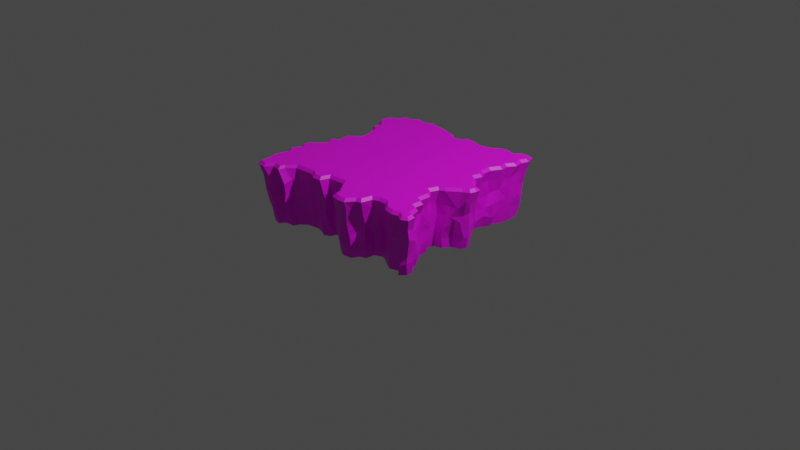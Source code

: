 # Source: cliff.blend  (saved by Blender 2.80.75; exported with 4.5.12 LTS)
import bpy
from mathutils import Matrix  # noqa: F401  (used for matrix-valued properties, if any)

bpy.ops.wm.read_factory_settings(use_empty=True)
scene = bpy.context.scene
scene.name = 'Scene'

# ---- collections
col_collection = bpy.data.collections.new('Collection'); scene.collection.children.link(col_collection)

# ---- images (referenced by path relative to the original .blend; pixels are not part of the script)
import os
ASSET_DIR = os.environ.get("B2B_ASSET_DIR", "")  # directory of the original .blend (textures are referenced by path, not embedded)
HERE = os.path.dirname(os.path.abspath(__file__))  # packed textures are extracted next to this script under _unpacked/

def load_image(name, relpath, width, height, colorspace="sRGB"):
    """Load a texture the original file referenced (path relative to the .blend, or extracted next to this script)."""
    p = next((c for c in (os.path.join(HERE, relpath), os.path.join(ASSET_DIR, relpath)) if relpath and os.path.exists(c)), "")
    if p:
        img = bpy.data.images.load(p, check_existing=True)
        img.name = name
    else:  # same state as the original file: an image datablock whose file is absent (Cycles renders it pink)
        img = bpy.data.images.new(name, width, height)
        img.source = "FILE"
        img.filepath = "//" + (relpath or name)
    img.colorspace_settings.name = colorspace
    return img
img_cliff_texture_1 = load_image('cliff_texture_1', 'cliff_texture_1.png', 1024, 1024, 'sRGB')

# ---- materials (node trees are filled in below, after node groups)
mat_cliff_material = bpy.data.materials.new('Cliff_material')
mat_cliff_material.use_transparent_shadow = False

# ---- material node trees
mat_cliff_material.use_nodes = True; mat_cliff_material.node_tree.nodes.clear()
_N = mat_cliff_material.node_tree.nodes; _L = mat_cliff_material.node_tree.links
n0 = _N.new('ShaderNodeOutputMaterial'); n0.name = 'Material Output'; n0.location = (300, 300)
n1 = _N.new('ShaderNodeBsdfPrincipled'); n1.name = 'Principled BSDF'; n1.location = (10, 300)
n1.distribution = 'GGX'
n1.subsurface_method = 'BURLEY'
n1.inputs[3].default_value = 1.45
n1.inputs[27].default_value = (0.0, 0.0, 0.0, 1.0)
n1.inputs[28].default_value = 1.0
n2 = _N.new('ShaderNodeTexImage'); n2.name = 'Image Texture'; n2.location = (-280, 280)
n2.image = img_cliff_texture_1
_L.new(n1.outputs[0], n0.inputs[0])
_L.new(n2.outputs[0], n1.inputs[0])
n0.is_active_output = True

# ---- world
world_world = bpy.data.worlds.new('World'); scene.world = world_world
world_world.use_nodes = True; world_world.node_tree.nodes.clear()
_N = world_world.node_tree.nodes; _L = world_world.node_tree.links
n0 = _N.new('ShaderNodeOutputWorld'); n0.name = 'World Output'; n0.location = (300, 300)
n1 = _N.new('ShaderNodeBackground'); n1.name = 'Background'; n1.location = (10, 300)
n1.inputs[0].default_value = (0.05088, 0.05088, 0.05088, 1.0)
_L.new(n1.outputs[0], n0.inputs[0])
n0.is_active_output = True
world_world.color = (0.05088, 0.05088, 0.05088)
world_world.use_sun_shadow = False
world_world.sun_shadow_jitter_overblur = 0.0

# ---- cameras
cam_camera = bpy.data.cameras.new('Camera')
cam_camera.clip_end = 100.0
cam_camera.ortho_scale = 7.314

# ---- lights
light_light = bpy.data.lights.new('Light', 'POINT')
light_light.transmission_factor = 0.0
light_light.energy = 1000.0
light_light.shadow_soft_size = 0.1
light_light.shadow_maximum_resolution = 0.006
light_light.use_absolute_resolution = True

# ---- meshes
me_cliff_palette = bpy.data.meshes.new('cliff_palette')
me_cliff_palette.from_pydata([(0.352, 0.8094, 1.671e-05), (0.241, 0.7818, 8.073e-07), (0.1775, 0.8201, 6.702e-06), (0.04918, 0.8105, -4.105e-07), (0.03591, 0.7655, 3.027e-06), (-0.06447, 0.7363, 5.178e-06), (-0.1126, 0.7938, 5.922e-06), (-0.1929, 0.8188, -2.209e-05), (-0.2683, 0.8515, -1.034e-06), (-0.3627, 0.8255, -6.377e-06), (-0.4056, 0.8697, 1.988e-05), (-0.506, 0.8263, -6.317e-06), (-0.6066, 0.8372, 3.738e-06), (-0.6774, 0.795, 1.234e-05), (-0.7387, 0.7709, 2.94e-06), (-0.7736, 0.7175, -3.373e-06), (-0.8618, 0.6408, 1.448e-05), (-0.8631, 0.5531, -7.63e-08), (-0.8253, 0.4956, -6.917e-06), (-0.7725, 0.4556, 1.918e-05), (-0.7827, 0.3917, -4.284e-06), (-0.7448, 0.3272, 3.018e-05), (-0.6924, 0.2604, 7.952e-06), (-0.6713, 0.138, -3.816e-06), (-0.7446, 0.06449, 1.176e-05), (-0.785, 0.03861, -2.716e-05), (-0.7545, -0.06688, 1.355e-05), (-0.8374, -0.1207, -1.465e-05), (-0.7788, -0.1917, -5.765e-07), (-0.8218, -0.26, 7.964e-06), (-0.8924, -0.3168, 3.775e-06), (-0.8989, -0.3956, -5.252e-06), (-0.8592, -0.4447, -1.081e-05), (-0.9186, -0.5205, 2.049e-05), (-0.8652, -0.5945, -1.546e-05), (-0.8843, -0.698, -5.947e-06), (-0.9021, -0.7543, 4.044e-06), (-0.8576, -0.8185, 2.61e-06), (-0.8694, -0.906, -2.89e-06), (-0.8495, -0.9236, 9.918e-06), (-0.76, -0.9506, -1.092e-06), (-0.714, -0.8888, 1.095e-06), (-0.6069, -0.8745, 1.763e-05), (-0.5907, -0.8224, -9.639e-06), (-0.5223, -0.7573, 6.115e-06), (-0.4003, -0.7363, 1.07e-05), (-0.3243, -0.7509, 6.881e-06), (-0.2442, -0.7872, 8.132e-06), (-0.1767, -0.7557, 4.02e-06), (-0.1638, -0.6969, -1.409e-05), (-0.001425, -0.6655, 1.194e-05), (0.05795, -0.7548, 1.089e-05), (0.1222, -0.8372, -1.268e-06), (0.137, -0.8908, 9.565e-06), (0.202, -0.9219, 4.88e-06), (0.2997, -0.9107, -5.904e-06), (0.3386, -0.8351, 2.326e-06), (0.4039, -0.8086, -1.145e-05), (0.4085, -0.7128, -5.496e-06), (0.4861, -0.6768, 1.076e-06), (0.5362, -0.6906, 1.788e-05), (0.6311, -0.7486, 3.324e-05), (0.7011, -0.7861, -6.601e-06), (0.7893, -0.7566, -1.359e-05), (0.8522, -0.8132, -2.006e-05), (0.9077, -0.7553, 5.748e-06), (0.9089, -0.6899, -6.663e-06), (0.8397, -0.6633, 1.71e-05), (0.8473, -0.5883, -1.076e-05), (0.7819, -0.5593, -3.318e-06), (0.7627, -0.4602, 4.209e-06), (0.6927, -0.4237, -3.864e-07), (0.7149, -0.3214, -1.254e-07), (0.6362, -0.2555, -5.362e-06), (0.6655, -0.1673, -2.076e-06), (0.749, -0.1402, 3.25e-06), (0.787, -0.06192, 7.032e-06), (0.87, -0.04151, 1.53e-05), (0.9083, 0.01943, 1.19e-06), (0.8957, 0.07416, -2.358e-06), (0.814, 0.102, 1.28e-07), (0.772, 0.1761, 1.549e-06), (0.7099, 0.2082, -6.617e-06), (0.7219, 0.2982, 1.605e-06), (0.6805, 0.3763, 5.259e-06), (0.6935, 0.4603, -1.599e-05), (0.7396, 0.5502, -1.384e-06), (0.7239, 0.5919, 1.102e-05), (0.7643, 0.6859, 8.755e-06), (0.7735, 0.7992, 0.0002031), (0.7684, 0.8574, 0.0002371), (0.7605, 0.9175, 3.683e-06), (0.6405, 0.9318, 1.235e-05), (0.6064, 0.855, 1.664e-05), (0.5321, 0.8899, 2.949e-06), (0.4545, 0.8778, -1.404e-06), (-0.09083, 0.7965, 0.6462), (-0.1352, 0.8657, 0.6461), (0.04527, 0.828, 0.6461), (0.079, 0.8891, 0.6461), (0.1811, 0.8841, 0.6461), (0.274, 0.8513, 0.6461), (0.4066, 0.8828, 0.6461), (-0.2642, 0.9037, 0.6455), (-0.2915, 0.9103, 0.6461), (-0.4176, 0.9173, 0.6461), (-0.4656, 0.9398, 0.6461), (-0.5489, 0.8918, 0.6461), (-0.6739, 0.9142, 0.6461), (-0.7148, 0.8509, 0.6462), (-0.8025, 0.8509, 0.6461), (-0.8228, 0.7855, 0.6461), (-0.9244, 0.7134, 0.6461), (-0.9276, 0.6291, 0.6461), (-0.8901, 0.5718, 0.6461), (-0.828, 0.529, 0.6462), (-0.8372, 0.433, 0.6461), (-0.7901, 0.4029, 0.6462), (-0.726, 0.2381, 0.6461), (-0.7217, 0.1464, 0.6461), (-0.8159, 0.05747, 0.6461), (-0.8321, 0.04882, 0.6461), (-0.8099, -0.0837, 0.6461), (-0.8842, -0.1207, 0.6461), (-0.829, -0.2173, 0.6461), (-0.9227, -0.3174, 0.646), (-0.9543, -0.3393, 0.6462), (-0.9705, -0.4084, 0.6461), (-0.9233, -0.4683, 0.6461), (-0.9786, -0.5654, 0.6461), (-0.9256, -0.6375, 0.6461), (-0.9506, -0.7475, 0.6461), (-0.9614, -0.8027, 0.6461), (-0.9292, -0.8909, 0.6461), (-0.9258, -0.982, 0.6461), (-0.8985, -1.001, 0.6461), (-0.8446, -1.0, 0.6461), (-0.781, -0.9243, 0.6462), (-0.6932, -0.9394, 0.6461), (-0.6732, -0.8939, 0.6461), (-0.5961, -0.7965, 0.6461), (-0.4731, -0.7816, 0.6461), (-0.3659, -0.7752, 0.6461), (-0.2927, -0.8203, 0.6461), (-0.2223, -0.8152, 0.6461), (-0.1907, -0.7199, 0.6461), (0.01032, -0.7053, 0.6461), (0.08501, -0.8054, 0.646), (0.1626, -0.9041, 0.6461), (0.1671, -0.9579, 0.6462), (0.2403, -0.9753, 0.6462), (0.3088, -0.9676, 0.6461), (0.3648, -0.883, 0.6461), (0.4135, -0.8634, 0.6461), (0.4368, -0.7512, 0.6461), (0.5117, -0.7155, 0.6461), (0.6161, -0.7181, 0.6461), (0.6983, -0.7997, 0.6461), (0.7909, -0.8197, 0.6461), (0.8608, -0.7983, 0.6462), (0.9334, -0.84, 0.6462), (0.9769, -0.8178, 0.6461), (0.9709, -0.7605, 0.6462), (0.9207, -0.7427, 0.6461), (0.8918, -0.643, 0.6461), (0.8204, -0.6119, 0.6462), (0.8262, -0.5155, 0.6461), (0.7492, -0.4724, 0.6461), (0.7507, -0.3488, 0.6461), (0.6734, -0.2665, 0.6461), (0.7098, -0.1631, 0.6461), (0.7664, -0.1328, 0.646), (0.8929, -0.02954, 0.646), (0.9543, 0.002197, 0.6461), (0.9681, 0.05445, 0.6461), (0.9649, 0.08276, 0.6461), (0.8949, 0.08873, 0.6461), (0.8347, 0.1746, 0.6461), (0.7519, 0.2465, 0.6461), (0.7714, 0.334, 0.6461), (0.732, 0.4015, 0.6461), (0.7291, 0.5075, 0.6461), (0.7834, 0.6129, 0.6461), (0.7733, 0.6928, 0.6461), (0.825, 0.7735, 0.6461), (0.8097, 0.8634, 0.6461), (0.8365, 0.937, 0.6462), (0.805, 1.007, 0.6461), (0.7198, 1.005, 0.6462), (0.6726, 0.9405, 0.6461), (0.5555, 0.9671, 0.6461), (0.4907, 0.9475, 0.6461), (-0.8928, -0.3021, 0.1308), (-0.9191, -0.3626, 0.2338), (-0.9151, -0.3526, 0.3428), (-0.9643, -0.2916, 0.5008), (-0.8646, -0.2201, 0.4549), (-0.8869, -0.252, 0.4403), (-0.8859, -0.2891, 0.2086), (-0.8714, -0.2772, 0.1541), (0.7554, 0.3036, 0.1566), (0.7508, 0.3124, 0.2349), (0.7746, 0.2846, 0.37), (0.7774, 0.3237, 0.5025), (0.7522, 0.2357, 0.4873), (0.7567, 0.2331, 0.3672), (0.7266, 0.2357, 0.246), (0.7345, 0.2134, 0.1111), (0.4303, -0.8477, 0.122), (0.43, -0.8421, 0.2465), (0.4186, -0.8286, 0.3801), (0.4198, -0.8519, 0.4753), (0.3618, -0.8823, 0.4942), (0.3437, -0.8574, 0.3516), (0.3381, -0.8682, 0.2807), (0.365, -0.8668, 0.1058), (-0.9072, -0.4167, 0.1213), (-0.9443, -0.3993, 0.2863), (-0.9653, -0.4081, 0.4176), (-0.994, -0.4031, 0.5009), (0.2106, 0.8388, 0.1417), (0.1975, 0.8524, 0.2534), (0.2245, 0.864, 0.3624), (0.2033, 0.8603, 0.4788), (0.2518, 0.8485, 0.4903), (0.2661, 0.8512, 0.3982), (0.257, 0.8088, 0.2266), (0.2393, 0.8197, 0.1444), (0.7011, 0.3714, 0.07896), (0.6998, 0.3792, 0.2289), (0.7108, 0.3774, 0.3302), (0.7296, 0.4071, 0.5018), (0.4362, -0.7226, 0.1394), (0.4353, -0.7277, 0.238), (0.431, -0.772, 0.3132), (0.4573, -0.7545, 0.5274), (-0.8629, -0.469, 0.1372), (-0.8777, -0.467, 0.2236), (-0.9302, -0.4463, 0.379), (-0.9468, -0.4795, 0.5355), (0.4219, 0.8782, 0.4632), (0.41, 0.8742, 0.4252), (0.4153, 0.8397, 0.2883), (0.4033, 0.858, 0.1384), (0.7307, 0.4564, 0.1341), (0.727, 0.456, 0.2124), (0.7299, 0.5251, 0.3636), (0.7324, 0.4923, 0.5215), (0.4814, -0.6958, 0.1289), (0.4859, -0.6893, 0.2876), (0.4995, -0.7159, 0.3834), (0.5054, -0.7127, 0.4584), (-0.9369, -0.5614, 0.09928), (-0.9355, -0.5217, 0.3352), (-0.9398, -0.5256, 0.3462), (-0.9555, -0.5461, 0.4375), (-0.1952, 0.8364, 0.1501), (-0.2711, 0.8685, 0.2254), (-0.1634, 0.8812, 0.3801), (-0.1626, 0.8885, 0.4915), (-0.1175, 0.8861, 0.5287), (-0.1072, 0.8733, 0.3735), (-0.1041, 0.8657, 0.2662), (-0.1139, 0.7982, 0.07852), (0.7701, 0.5512, 0.103), (0.7797, 0.5502, 0.263), (0.7624, 0.5806, 0.3875), (0.7907, 0.6099, 0.5011), (0.5613, -0.714, 0.1131), (0.5423, -0.701, 0.259), (0.5739, -0.7324, 0.3603), (0.5937, -0.7277, 0.5263), (-0.8877, -0.6497, 0.126), (-0.8944, -0.6088, 0.2232), (-0.8819, -0.6063, 0.3959), (-0.9196, -0.6199, 0.4982), (-0.2828, 0.8647, 0.1279), (-0.2874, 0.8759, 0.2461), (-0.2888, 0.9052, 0.3314), (-0.2433, 0.8975, 0.5053), (0.7559, 0.6317, 0.1485), (0.7679, 0.6447, 0.2618), (0.7591, 0.6425, 0.3753), (0.7805, 0.6889, 0.4853), (0.6374, -0.7616, 0.1541), (0.6438, -0.7728, 0.2562), (0.6461, -0.7753, 0.3259), (0.665, -0.7889, 0.473), (-0.904, -0.7289, 0.1129), (-0.9349, -0.7267, 0.276), (-0.9418, -0.7367, 0.3971), (-0.9272, -0.695, 0.433), (-0.371, 0.8358, 0.1276), (-0.3586, 0.85, 0.2726), (-0.3848, 0.8914, 0.4153), (-0.3416, 0.893, 0.4857), (0.7869, 0.7189, 0.1186), (0.7999, 0.7266, 0.2507), (0.8067, 0.7237, 0.4037), (0.8146, 0.739, 0.4901), (0.7152, -0.7994, 0.1065), (0.7141, -0.8222, 0.2286), (0.7862, -0.8296, 0.3824), (0.7469, -0.8124, 0.4904), (-0.0837, 0.8035, 0.4877), (-0.08173, 0.7734, 0.3446), (-0.06895, 0.755, 0.2126), (-0.07266, 0.742, 0.1344), (-0.92, -0.7735, 0.1215), (-0.9481, -0.7846, 0.2437), (-0.9692, -0.7959, 0.3677), (-0.9688, -0.8155, 0.5069), (-0.4395, 0.9007, 0.1177), (-0.432, 0.9031, 0.2329), (-0.445, 0.9225, 0.3851), (-0.4352, 0.9417, 0.4953), (0.7957, 0.7579, 0.1647), (0.8084, 0.8126, 0.2383), (0.8049, 0.8292, 0.3957), (0.8104, 0.832, 0.5194), (0.818, -0.7654, 0.1155), (0.8288, -0.8003, 0.2654), (0.8741, -0.8174, 0.3672), (0.813, -0.7996, 0.5036), (0.03813, 0.8349, 0.4879), (0.004926, 0.8014, 0.3513), (0.02918, 0.7906, 0.2134), (0.0191, 0.7733, 0.1337), (-0.8791, -0.8286, 0.1268), (-0.8909, -0.8428, 0.2363), (-0.9146, -0.8677, 0.3833), (-0.9433, -0.8584, 0.4788), (-0.5296, 0.8617, 0.1132), (-0.5137, 0.8688, 0.2387), (-0.5257, 0.8831, 0.3945), (-0.5459, 0.8759, 0.4846), (0.7819, 0.9032, 0.135), (0.8134, 0.8634, 0.2789), (0.8127, 0.8685, 0.3812), (0.8308, 0.9025, 0.4981), (0.8852, -0.8247, 0.1085), (0.8676, -0.8216, 0.2772), (0.9188, -0.8299, 0.3918), (0.9092, -0.8425, 0.4871), (0.06093, 0.8706, 0.4906), (0.05785, 0.8706, 0.3756), (0.06208, 0.8532, 0.2751), (0.03719, 0.8263, 0.1285), (-0.8904, -0.9053, 0.1399), (-0.8996, -0.9422, 0.2335), (-0.9144, -0.9538, 0.3949), (-0.9345, -0.948, 0.4656), (-0.6051, 0.8769, 0.1322), (-0.6488, 0.9059, 0.2787), (-0.6701, 0.9202, 0.3652), (-0.6611, 0.897, 0.4855), (0.7771, 0.9476, 0.1108), (0.7866, 0.951, 0.2188), (0.7727, 0.9853, 0.3595), (0.8044, 1.016, 0.5374), (0.9325, -0.7876, 0.1353), (0.9377, -0.7811, 0.2088), (0.9845, -0.8045, 0.4016), (0.9775, -0.8145, 0.5039), (-0.8215, -0.9686, 0.1621), (-0.873, -0.9655, 0.2349), (-0.8765, -0.9919, 0.366), (-0.9, -0.9984, 0.5131), (-0.6814, 0.8384, 0.1557), (-0.6821, 0.8496, 0.2069), (-0.7351, 0.8192, 0.3466), (-0.7036, 0.8228, 0.4785), (0.6455, 0.9608, 0.09508), (0.6975, 0.9698, 0.2822), (0.6775, 0.9911, 0.3818), (0.6794, 1.0, 0.487), (0.9352, -0.7157, 0.1329), (0.9474, -0.7115, 0.263), (0.9711, -0.7169, 0.37), (0.9634, -0.7318, 0.4885), (-0.7518, -0.9799, 0.106), (-0.7904, -0.9819, 0.259), (-0.8093, -0.9937, 0.3581), (-0.7915, -0.9972, 0.5), (-0.7617, 0.7849, 0.08144), (-0.7722, 0.8162, 0.2705), (-0.7853, 0.8148, 0.3255), (-0.8101, 0.838, 0.5122), (0.597, 0.8723, 0.1538), (0.6488, 0.9255, 0.2966), (0.6097, 0.9239, 0.3525), (0.6371, 0.9467, 0.5295), (0.848, -0.6792, 0.1161), (0.8677, -0.6785, 0.2493), (0.8933, -0.6909, 0.3866), (0.9057, -0.7159, 0.5064), (-0.6932, -0.9093, 0.1226), (-0.7405, -0.9279, 0.2253), (-0.7501, -0.9083, 0.3653), (-0.7435, -0.9343, 0.5004), (-0.7933, 0.758, 0.1225), (-0.8202, 0.7406, 0.2331), (-0.8195, 0.7599, 0.3946), (-0.825, 0.7796, 0.4946), (0.5289, 0.8992, 0.09734), (0.5557, 0.9406, 0.2116), (0.5165, 0.9264, 0.3774), (0.5178, 0.9452, 0.4755), (0.8691, -0.591, 0.09405), (0.885, -0.6182, 0.2682), (0.881, -0.6109, 0.3807), (0.8731, -0.6304, 0.4886), (-0.6389, -0.9043, 0.1044), (-0.6312, -0.9501, 0.2687), (-0.6286, -0.9403, 0.3664), (-0.623, -0.9554, 0.4708), (-0.8706, 0.7018, 0.1454), (-0.9066, 0.6791, 0.2555), (-0.9389, 0.6716, 0.3737), (-0.9287, 0.7133, 0.5178), (0.4542, 0.8982, 0.1866), (0.4567, 0.9166, 0.2175), (0.4297, 0.9307, 0.3547), (0.4979, 0.9603, 0.5377), (0.8001, -0.5568, 0.1234), (0.8092, -0.5702, 0.2375), (0.8164, -0.5662, 0.3473), (0.8006, -0.598, 0.5068), (-0.6303, -0.8458, 0.1502), (-0.6257, -0.8434, 0.2484), (-0.6227, -0.8413, 0.316), (-0.6036, -0.8721, 0.5084), (-0.8717, 0.547, 0.161), (-0.8929, 0.5678, 0.2713), (-0.9238, 0.5882, 0.3845), (-0.916, 0.5963, 0.4599), (0.7798, -0.4604, 0.1188), (0.7904, -0.4753, 0.2481), (0.8139, -0.5016, 0.4087), (0.8084, -0.4926, 0.5103), (-0.5422, -0.7688, 0.1221), (-0.54, -0.7767, 0.2501), (-0.5728, -0.8043, 0.4084), (-0.5601, -0.8123, 0.5044), (-0.8477, 0.5169, 0.1395), (-0.8435, 0.506, 0.1961), (-0.9042, 0.5162, 0.3708), (-0.8771, 0.5226, 0.5329), (0.7121, -0.4245, 0.1105), (0.7135, -0.426, 0.2462), (0.7362, -0.4464, 0.4061), (0.747, -0.4572, 0.4858), (-0.4425, -0.7473, 0.128), (-0.4631, -0.7564, 0.289), (-0.4569, -0.7581, 0.2936), (-0.4126, -0.7905, 0.464), (-0.8094, 0.4845, 0.1152), (-0.8167, 0.4957, 0.1905), (-0.8047, 0.511, 0.3687), (-0.8274, 0.5064, 0.5042), (0.7459, -0.3091, 0.1466), (0.7545, -0.2998, 0.2773), (0.7574, -0.2974, 0.3088), (0.7589, -0.361, 0.5249), (-0.3508, -0.7713, 0.1427), (-0.3107, -0.7869, 0.2102), (-0.3348, -0.7556, 0.4025), (-0.3392, -0.7912, 0.5199), (-0.8257, 0.3928, 0.1265), (-0.8275, 0.4194, 0.2483), (-0.8227, 0.423, 0.3519), (-0.8362, 0.4248, 0.4898), (0.6501, -0.2498, 0.08614), (0.6654, -0.2566, 0.2446), (0.679, -0.2614, 0.3981), (0.6754, -0.2845, 0.5003), (-0.2654, -0.8002, 0.1074), (-0.2535, -0.8107, 0.2374), (-0.2806, -0.795, 0.3655), (-0.2786, -0.834, 0.4983), (-0.7829, 0.325, 0.1271), (-0.779, 0.3499, 0.2613), (-0.782, 0.3753, 0.3886), (-0.7739, 0.3739, 0.5189), (0.68, -0.1704, 0.1163), (0.6912, -0.1765, 0.2779), (0.6994, -0.1697, 0.3677), (0.7074, -0.171, 0.4845), (-0.1792, -0.7649, 0.1307), (-0.1938, -0.7988, 0.2609), (-0.1891, -0.7924, 0.3905), (-0.18, -0.8227, 0.4674), (-0.7006, 0.226, 0.1204), (-0.7124, 0.2556, 0.2), (-0.7078, 0.2509, 0.3737), (-0.7088, 0.2491, 0.4588), (0.747, -0.1524, 0.1006), (0.7652, -0.156, 0.2041), (0.8001, -0.1298, 0.3811), (0.8023, -0.1235, 0.485), (-0.1763, -0.7256, 0.1211), (-0.2064, -0.7148, 0.2717), (-0.1954, -0.7136, 0.3491), (-0.1562, -0.7482, 0.4806), (-0.6917, 0.1569, 0.1391), (-0.7121, 0.1331, 0.2696), (-0.7169, 0.1781, 0.3657), (-0.7276, 0.1172, 0.5211), (0.7963, -0.04795, 0.1096), (0.8462, -0.06756, 0.3063), (0.8201, -0.1136, 0.3508), (0.8815, -0.07467, 0.4384), (0.01652, -0.6922, 0.1395), (0.009896, -0.6914, 0.2242), (-0.001386, -0.7087, 0.3986), (0.02727, -0.7363, 0.4896), (-0.7508, 0.08534, 0.09637), (-0.7657, 0.05693, 0.254), (-0.7964, 0.07621, 0.3819), (-0.7582, 0.08311, 0.5125), (0.9151, -0.01707, 0.1265), (0.8889, -0.04257, 0.2828), (0.9047, -0.02313, 0.3522), (0.953, -0.03522, 0.5224), (0.07419, -0.7788, 0.1505), (0.0648, -0.8013, 0.2741), (0.04787, -0.792, 0.3489), (0.0761, -0.7974, 0.4933), (-0.8138, 0.0502, 0.1044), (-0.8492, 0.01098, 0.2507), (-0.8237, 0.05761, 0.3798), (-0.8296, 0.03787, 0.4937), (0.9352, 0.01397, 0.1327), (0.942, 0.02351, 0.2206), (0.9429, 0.02815, 0.3925), (0.9585, 0.01362, 0.4756), (0.1221, -0.8406, 0.1104), (0.1079, -0.851, 0.238), (0.1337, -0.875, 0.3655), (0.1297, -0.8502, 0.4708), (-0.7693, -0.08206, 0.1164), (-0.8117, -0.08174, 0.254), (-0.7924, -0.05919, 0.3525), (-0.8094, -0.05607, 0.4837), (0.9119, 0.08862, 0.1229), (0.9225, 0.1094, 0.2762), (0.9294, 0.1105, 0.3394), (0.9665, 0.09685, 0.5295), (0.1437, -0.9107, 0.09185), (0.1322, -0.9402, 0.2931), (0.1375, -0.9425, 0.3389), (0.1322, -0.9443, 0.4661), (-0.8451, -0.1369, 0.1132), (-0.8401, -0.1037, 0.2765), (-0.8419, -0.09972, 0.3297), (-0.8907, -0.09988, 0.4743), (0.8358, 0.1175, 0.1895), (0.8402, 0.1097, 0.2222), (0.8743, 0.1005, 0.3759), (0.8774, 0.09348, 0.4894), (0.2169, -0.9591, 0.1437), (0.2077, -0.9647, 0.203), (0.2466, -0.9655, 0.3948), (0.2316, -0.9671, 0.4734), (-0.8168, -0.1934, 0.1734), (-0.8183, -0.1878, 0.231), (-0.834, -0.1784, 0.4287), (-0.8442, -0.1952, 0.5003), (0.7827, 0.1806, 0.1023), (0.783, 0.1718, 0.2287), (0.8105, 0.1842, 0.3992), (0.8154, 0.1825, 0.4966), (0.3274, -0.9236, 0.08315), (0.3088, -0.9288, 0.2376), (0.3026, -0.9513, 0.3635), (0.3199, -0.9717, 0.5245), (-0.08076, 0.8314, 0.619), (-0.1213, 0.8946, 0.619), (0.02988, 0.857, 0.619), (0.06596, 0.9223, 0.619), (0.1873, 0.9164, 0.619), (0.2778, 0.8845, 0.619), (0.3998, 0.9135, 0.619), (-0.2606, 0.9356, 0.6184), (-0.2908, 0.9429, 0.6189), (-0.4156, 0.9499, 0.619), (-0.4711, 0.9758, 0.619), (-0.5584, 0.9255, 0.619), (-0.6916, 0.9495, 0.619), (-0.7345, 0.8831, 0.619), (-0.8275, 0.8831, 0.619), (-0.8508, 0.8081, 0.619), (-0.9564, 0.7331, 0.619), (-0.9603, 0.6288, 0.619), (-0.9157, 0.5606, 0.619), (-0.8608, 0.5227, 0.619), (-0.8701, 0.4253, 0.619), (-0.8168, 0.3912, 0.619), (-0.7564, 0.2359, 0.619), (-0.7528, 0.1581, 0.619), (-0.8375, 0.07806, 0.6189), (-0.8661, 0.06277, 0.619), (-0.8438, -0.07044, 0.619), (-0.9256, -0.1111, 0.619), (-0.8661, -0.2153, 0.619), (-0.9469, -0.3016, 0.6188), (-0.9842, -0.3275, 0.619), (-1.005, -0.4173, 0.619), (-0.9605, -0.4742, 0.619), (-1.016, -0.5717, 0.619), (-0.9599, -0.6481, 0.619), (-0.9828, -0.749, 0.619), (-0.995, -0.8115, 0.619), (-0.9615, -0.9032, 0.619), (-0.9578, -1.003, 0.619), (-0.9142, -1.034, 0.619), (-0.8412, -1.033, 0.619), (-0.7788, -0.9581, 0.619), (-0.6854, -0.9742, 0.619), (-0.6589, -0.914, 0.6189), (-0.5891, -0.8257, 0.619), (-0.4754, -0.812, 0.619), (-0.3755, -0.806, 0.619), (-0.3015, -0.8516, 0.619), (-0.2068, -0.8448, 0.619), (-0.1749, -0.7486, 0.619), (-0.0009724, -0.736, 0.619), (0.06679, -0.8268, 0.6188), (0.1409, -0.921, 0.619), (0.1462, -0.9854, 0.619), (0.241, -1.008, 0.619), (0.3253, -0.9984, 0.619), (0.3839, -0.9099, 0.619), (0.4379, -0.8882, 0.619), (0.4617, -0.774, 0.619), (0.5214, -0.7455, 0.619), (0.6117, -0.7477, 0.619), (0.6928, -0.8283, 0.619), (0.7991, -0.8514, 0.619), (0.8658, -0.8309, 0.619), (0.9412, -0.8742, 0.619), (1.011, -0.8386, 0.619), (1.002, -0.7495, 0.619), (0.9486, -0.7306, 0.619), (0.9197, -0.631, 0.619), (0.8526, -0.6018, 0.619), (0.8584, -0.5062, 0.619), (0.78, -0.4623, 0.619), (0.7815, -0.3422, 0.619), (0.7068, -0.2627, 0.619), (0.7357, -0.1807, 0.619), (0.7867, -0.1534, 0.6189), (0.9142, -0.04929, 0.6188), (0.9833, -0.01355, 0.619), (1.001, 0.05371, 0.619), (0.9952, 0.1062, 0.619), (0.9162, 0.1129, 0.619), (0.8601, 0.1928, 0.619), (0.7851, 0.258, 0.619), (0.8037, 0.3415, 0.619), (0.7624, 0.4124, 0.619), (0.7598, 0.5073, 0.619), (0.8151, 0.6147, 0.619), (0.8051, 0.6941, 0.619), (0.8576, 0.7761, 0.619), (0.8416, 0.8697, 0.619), (0.8698, 0.947, 0.619), (0.8276, 1.042, 0.619), (0.714, 1.039, 0.619), (0.6687, 0.9764, 0.619), (0.5597, 1.001, 0.619), (0.484, 0.9783, 0.619)], [], [(451, 647, 646, 439), (33, 32, 31, 30, 29, 28, 27, 26, 25, 24, 23, 22, 21, 20, 19, 18, 17, 16, 15, 14, 13, 12, 11, 10, 9, 8, 7, 6, 5, 4, 3, 2, 1, 0, 95, 94, 93, 92, 91, 90, 89, 88, 87, 86, 85, 84, 83, 82, 81, 80, 79, 78, 77, 76, 75, 74, 73, 72, 71, 70, 69, 68, 67, 66, 65, 64, 63, 62, 61, 60, 59, 58, 57, 56, 55, 54, 53, 52, 51, 50, 49, 48, 47, 46, 45, 44, 43, 42, 41, 40, 39, 38, 37, 36, 35, 34), (219, 607, 606, 195), (455, 621, 620, 443), (459, 595, 594, 447), (463, 648, 647, 451), (467, 622, 621, 455), (471, 596, 595, 459), (475, 649, 648, 463), (479, 623, 622, 467), (483, 597, 596, 471), (487, 650, 649, 475), (491, 624, 623, 479), (495, 598, 597, 483), (499, 651, 650, 487), (503, 625, 624, 491), (507, 599, 598, 495), (511, 652, 651, 499), (515, 626, 625, 503), (519, 600, 599, 507), (523, 653, 652, 511), (527, 627, 626, 515), (531, 601, 600, 519), (535, 654, 653, 523), (539, 628, 627, 527), (543, 602, 601, 531), (547, 655, 654, 535), (551, 629, 628, 539), (555, 603, 602, 543), (559, 656, 655, 547), (563, 630, 629, 551), (567, 604, 603, 555), (259, 583, 577, 260), (571, 657, 656, 559), (575, 631, 630, 563), (196, 605, 604, 567), (224, 581, 582, 240), (204, 658, 657, 571), (212, 632, 631, 575), (196, 195, 606, 605), (223, 580, 581, 224), (203, 659, 658, 204), (211, 633, 632, 212), (344, 579, 580, 223), (231, 660, 659, 203), (235, 634, 633, 211), (239, 608, 607, 219), (324, 578, 579, 344), (247, 661, 660, 231), (251, 635, 634, 235), (255, 609, 608, 239), (304, 576, 578, 324), (267, 662, 661, 247), (271, 636, 635, 251), (275, 610, 609, 255), (279, 584, 583, 259), (283, 663, 662, 267), (287, 637, 636, 271), (291, 611, 610, 275), (295, 585, 584, 279), (299, 664, 663, 283), (303, 638, 637, 287), (311, 612, 611, 291), (315, 586, 585, 295), (319, 665, 664, 299), (323, 639, 638, 303), (331, 613, 612, 311), (335, 587, 586, 315), (339, 666, 665, 319), (343, 640, 639, 323), (351, 614, 613, 331), (355, 588, 587, 335), (359, 667, 666, 339), (363, 641, 640, 343), (367, 615, 614, 351), (371, 589, 588, 355), (375, 668, 667, 359), (379, 642, 641, 363), (383, 616, 615, 367), (387, 590, 589, 371), (391, 669, 668, 375), (395, 643, 642, 379), (399, 617, 616, 383), (403, 591, 590, 387), (407, 670, 669, 391), (411, 644, 643, 395), (415, 618, 617, 399), (419, 592, 591, 403), (423, 671, 670, 407), (427, 645, 644, 411), (431, 619, 618, 415), (435, 593, 592, 419), (240, 582, 671, 423), (439, 646, 645, 427), (443, 620, 619, 431), (447, 594, 593, 435), (260, 577, 576, 304), (6, 263, 307, 5), (263, 262, 306, 307), (262, 261, 305, 306), (261, 260, 304, 305), (18, 444, 432, 17), (444, 445, 433, 432), (445, 446, 434, 433), (446, 447, 435, 434), (44, 440, 428, 43), (440, 441, 429, 428), (441, 442, 430, 429), (442, 443, 431, 430), (70, 436, 424, 69), (436, 437, 425, 424), (437, 438, 426, 425), (438, 439, 427, 426), (0, 243, 420, 95), (243, 242, 421, 420), (242, 241, 422, 421), (241, 240, 423, 422), (17, 432, 416, 16), (432, 433, 417, 416), (433, 434, 418, 417), (434, 435, 419, 418), (43, 428, 412, 42), (428, 429, 413, 412), (429, 430, 414, 413), (430, 431, 415, 414), (69, 424, 408, 68), (424, 425, 409, 408), (425, 426, 410, 409), (426, 427, 411, 410), (95, 420, 404, 94), (420, 421, 405, 404), (421, 422, 406, 405), (422, 423, 407, 406), (16, 416, 400, 15), (416, 417, 401, 400), (417, 418, 402, 401), (418, 419, 403, 402), (42, 412, 396, 41), (412, 413, 397, 396), (413, 414, 398, 397), (414, 415, 399, 398), (68, 408, 392, 67), (408, 409, 393, 392), (409, 410, 394, 393), (410, 411, 395, 394), (94, 404, 388, 93), (404, 405, 389, 388), (405, 406, 390, 389), (406, 407, 391, 390), (15, 400, 384, 14), (400, 401, 385, 384), (401, 402, 386, 385), (402, 403, 387, 386), (41, 396, 380, 40), (396, 397, 381, 380), (397, 398, 382, 381), (398, 399, 383, 382), (67, 392, 376, 66), (392, 393, 377, 376), (393, 394, 378, 377), (394, 395, 379, 378), (93, 388, 372, 92), (388, 389, 373, 372), (389, 390, 374, 373), (390, 391, 375, 374), (14, 384, 368, 13), (384, 385, 369, 368), (385, 386, 370, 369), (386, 387, 371, 370), (40, 380, 364, 39), (380, 381, 365, 364), (381, 382, 366, 365), (382, 383, 367, 366), (66, 376, 360, 65), (376, 377, 361, 360), (377, 378, 362, 361), (378, 379, 363, 362), (92, 372, 356, 91), (372, 373, 357, 356), (373, 374, 358, 357), (374, 375, 359, 358), (13, 368, 352, 12), (368, 369, 353, 352), (369, 370, 354, 353), (370, 371, 355, 354), (39, 364, 348, 38), (364, 365, 349, 348), (365, 366, 350, 349), (366, 367, 351, 350), (65, 360, 340, 64), (360, 361, 341, 340), (361, 362, 342, 341), (362, 363, 343, 342), (91, 356, 336, 90), (356, 357, 337, 336), (357, 358, 338, 337), (358, 359, 339, 338), (12, 352, 332, 11), (352, 353, 333, 332), (353, 354, 334, 333), (354, 355, 335, 334), (38, 348, 328, 37), (348, 349, 329, 328), (349, 350, 330, 329), (350, 351, 331, 330), (64, 340, 320, 63), (340, 341, 321, 320), (341, 342, 322, 321), (342, 343, 323, 322), (90, 336, 316, 89), (336, 337, 317, 316), (337, 338, 318, 317), (338, 339, 319, 318), (11, 332, 312, 10), (332, 333, 313, 312), (333, 334, 314, 313), (334, 335, 315, 314), (37, 328, 308, 36), (328, 329, 309, 308), (329, 330, 310, 309), (330, 331, 311, 310), (63, 320, 300, 62), (320, 321, 301, 300), (321, 322, 302, 301), (322, 323, 303, 302), (89, 316, 296, 88), (316, 317, 297, 296), (317, 318, 298, 297), (318, 319, 299, 298), (10, 312, 292, 9), (312, 313, 293, 292), (313, 314, 294, 293), (314, 315, 295, 294), (36, 308, 288, 35), (308, 309, 289, 288), (309, 310, 290, 289), (310, 311, 291, 290), (62, 300, 284, 61), (300, 301, 285, 284), (301, 302, 286, 285), (302, 303, 287, 286), (88, 296, 280, 87), (296, 297, 281, 280), (297, 298, 282, 281), (298, 299, 283, 282), (9, 292, 276, 8), (292, 293, 277, 276), (293, 294, 278, 277), (294, 295, 279, 278), (35, 288, 272, 34), (288, 289, 273, 272), (289, 290, 274, 273), (290, 291, 275, 274), (61, 284, 268, 60), (284, 285, 269, 268), (285, 286, 270, 269), (286, 287, 271, 270), (87, 280, 264, 86), (280, 281, 265, 264), (281, 282, 266, 265), (282, 283, 267, 266), (8, 276, 256, 7), (276, 277, 257, 256), (277, 278, 258, 257), (278, 279, 259, 258), (34, 272, 252, 33), (272, 273, 253, 252), (273, 274, 254, 253), (274, 275, 255, 254), (60, 268, 248, 59), (268, 269, 249, 248), (269, 270, 250, 249), (270, 271, 251, 250), (86, 264, 244, 85), (264, 265, 245, 244), (265, 266, 246, 245), (266, 267, 247, 246), (5, 307, 327, 4), (307, 306, 326, 327), (306, 305, 325, 326), (305, 304, 324, 325), (33, 252, 236, 32), (252, 253, 237, 236), (253, 254, 238, 237), (254, 255, 239, 238), (59, 248, 232, 58), (248, 249, 233, 232), (249, 250, 234, 233), (250, 251, 235, 234), (85, 244, 228, 84), (244, 245, 229, 228), (245, 246, 230, 229), (246, 247, 231, 230), (4, 327, 347, 3), (327, 326, 346, 347), (326, 325, 345, 346), (325, 324, 344, 345), (32, 236, 216, 31), (236, 237, 217, 216), (237, 238, 218, 217), (238, 239, 219, 218), (58, 232, 208, 57), (232, 233, 209, 208), (233, 234, 210, 209), (234, 235, 211, 210), (84, 228, 200, 83), (228, 229, 201, 200), (229, 230, 202, 201), (230, 231, 203, 202), (3, 347, 220, 2), (347, 346, 221, 220), (346, 345, 222, 221), (345, 344, 223, 222), (57, 208, 215, 56), (208, 209, 214, 215), (209, 210, 213, 214), (210, 211, 212, 213), (83, 200, 207, 82), (200, 201, 206, 207), (201, 202, 205, 206), (202, 203, 204, 205), (2, 220, 227, 1), (220, 221, 226, 227), (221, 222, 225, 226), (222, 223, 224, 225), (29, 30, 192, 199), (199, 192, 193, 198), (198, 193, 194, 197), (197, 194, 195, 196), (56, 215, 572, 55), (215, 214, 573, 572), (214, 213, 574, 573), (213, 212, 575, 574), (82, 207, 568, 81), (207, 206, 569, 568), (206, 205, 570, 569), (205, 204, 571, 570), (1, 227, 243, 0), (227, 226, 242, 243), (226, 225, 241, 242), (225, 224, 240, 241), (29, 199, 564, 28), (199, 198, 565, 564), (198, 197, 566, 565), (197, 196, 567, 566), (55, 572, 560, 54), (572, 573, 561, 560), (573, 574, 562, 561), (574, 575, 563, 562), (81, 568, 556, 80), (568, 569, 557, 556), (569, 570, 558, 557), (570, 571, 559, 558), (7, 256, 263, 6), (256, 257, 262, 263), (257, 258, 261, 262), (258, 259, 260, 261), (28, 564, 552, 27), (564, 565, 553, 552), (565, 566, 554, 553), (566, 567, 555, 554), (54, 560, 548, 53), (560, 561, 549, 548), (561, 562, 550, 549), (562, 563, 551, 550), (80, 556, 544, 79), (556, 557, 545, 544), (557, 558, 546, 545), (558, 559, 547, 546), (27, 552, 540, 26), (552, 553, 541, 540), (553, 554, 542, 541), (554, 555, 543, 542), (53, 548, 536, 52), (548, 549, 537, 536), (549, 550, 538, 537), (550, 551, 539, 538), (79, 544, 532, 78), (544, 545, 533, 532), (545, 546, 534, 533), (546, 547, 535, 534), (26, 540, 528, 25), (540, 541, 529, 528), (541, 542, 530, 529), (542, 543, 531, 530), (52, 536, 524, 51), (536, 537, 525, 524), (537, 538, 526, 525), (538, 539, 527, 526), (78, 532, 520, 77), (532, 533, 521, 520), (533, 534, 522, 521), (534, 535, 523, 522), (25, 528, 516, 24), (528, 529, 517, 516), (529, 530, 518, 517), (530, 531, 519, 518), (51, 524, 512, 50), (524, 525, 513, 512), (525, 526, 514, 513), (526, 527, 515, 514), (77, 520, 508, 76), (520, 521, 509, 508), (521, 522, 510, 509), (522, 523, 511, 510), (24, 516, 504, 23), (516, 517, 505, 504), (517, 518, 506, 505), (518, 519, 507, 506), (50, 512, 500, 49), (512, 513, 501, 500), (513, 514, 502, 501), (514, 515, 503, 502), (76, 508, 496, 75), (508, 509, 497, 496), (509, 510, 498, 497), (510, 511, 499, 498), (23, 504, 492, 22), (504, 505, 493, 492), (505, 506, 494, 493), (506, 507, 495, 494), (49, 500, 488, 48), (500, 501, 489, 488), (501, 502, 490, 489), (502, 503, 491, 490), (75, 496, 484, 74), (496, 497, 485, 484), (497, 498, 486, 485), (498, 499, 487, 486), (22, 492, 480, 21), (492, 493, 481, 480), (493, 494, 482, 481), (494, 495, 483, 482), (48, 488, 476, 47), (488, 489, 477, 476), (489, 490, 478, 477), (490, 491, 479, 478), (74, 484, 472, 73), (484, 485, 473, 472), (485, 486, 474, 473), (486, 487, 475, 474), (21, 480, 468, 20), (480, 481, 469, 468), (481, 482, 470, 469), (482, 483, 471, 470), (47, 476, 464, 46), (476, 477, 465, 464), (477, 478, 466, 465), (478, 479, 467, 466), (73, 472, 460, 72), (472, 473, 461, 460), (473, 474, 462, 461), (474, 475, 463, 462), (20, 468, 456, 19), (468, 469, 457, 456), (469, 470, 458, 457), (470, 471, 459, 458), (46, 464, 452, 45), (464, 465, 453, 452), (465, 466, 454, 453), (466, 467, 455, 454), (72, 460, 448, 71), (460, 461, 449, 448), (461, 462, 450, 449), (462, 463, 451, 450), (19, 456, 444, 18), (456, 457, 445, 444), (457, 458, 446, 445), (458, 459, 447, 446), (45, 452, 440, 44), (452, 453, 441, 440), (453, 454, 442, 441), (454, 455, 443, 442), (31, 216, 192, 30), (216, 217, 193, 192), (217, 218, 194, 193), (218, 219, 195, 194), (71, 448, 436, 70), (448, 449, 437, 436), (449, 450, 438, 437), (450, 451, 439, 438), (97, 96, 576, 577), (96, 98, 578, 576), (98, 99, 579, 578), (99, 100, 580, 579), (100, 101, 581, 580), (101, 102, 582, 581), (103, 97, 577, 583), (104, 103, 583, 584), (105, 104, 584, 585), (106, 105, 585, 586), (107, 106, 586, 587), (108, 107, 587, 588), (109, 108, 588, 589), (110, 109, 589, 590), (111, 110, 590, 591), (112, 111, 591, 592), (113, 112, 592, 593), (114, 113, 593, 594), (115, 114, 594, 595), (116, 115, 595, 596), (117, 116, 596, 597), (118, 117, 597, 598), (119, 118, 598, 599), (120, 119, 599, 600), (121, 120, 600, 601), (122, 121, 601, 602), (123, 122, 602, 603), (124, 123, 603, 604), (125, 124, 604, 605), (126, 125, 605, 606), (127, 126, 606, 607), (128, 127, 607, 608), (129, 128, 608, 609), (130, 129, 609, 610), (131, 130, 610, 611), (132, 131, 611, 612), (133, 132, 612, 613), (134, 133, 613, 614), (135, 134, 614, 615), (136, 135, 615, 616), (137, 136, 616, 617), (138, 137, 617, 618), (139, 138, 618, 619), (140, 139, 619, 620), (141, 140, 620, 621), (142, 141, 621, 622), (143, 142, 622, 623), (144, 143, 623, 624), (145, 144, 624, 625), (146, 145, 625, 626), (147, 146, 626, 627), (148, 147, 627, 628), (149, 148, 628, 629), (150, 149, 629, 630), (151, 150, 630, 631), (152, 151, 631, 632), (153, 152, 632, 633), (154, 153, 633, 634), (155, 154, 634, 635), (156, 155, 635, 636), (157, 156, 636, 637), (158, 157, 637, 638), (159, 158, 638, 639), (160, 159, 639, 640), (161, 160, 640, 641), (162, 161, 641, 642), (163, 162, 642, 643), (164, 163, 643, 644), (165, 164, 644, 645), (166, 165, 645, 646), (167, 166, 646, 647), (168, 167, 647, 648), (169, 168, 648, 649), (170, 169, 649, 650), (171, 170, 650, 651), (172, 171, 651, 652), (173, 172, 652, 653), (174, 173, 653, 654), (175, 174, 654, 655), (176, 175, 655, 656), (177, 176, 656, 657), (178, 177, 657, 658), (179, 178, 658, 659), (180, 179, 659, 660), (181, 180, 660, 661), (182, 181, 661, 662), (183, 182, 662, 663), (184, 183, 663, 664), (185, 184, 664, 665), (186, 185, 665, 666), (187, 186, 666, 667), (188, 187, 667, 668), (189, 188, 668, 669), (190, 189, 669, 670), (191, 190, 670, 671), (102, 191, 671, 582), (96, 97, 103, 104, 105, 106, 107, 108, 109, 110, 111, 112, 113, 114, 115, 116, 117, 118, 119, 120, 121, 122, 123, 124, 125, 126, 127, 128, 129, 130, 131, 132, 133, 134, 135, 136, 137, 138, 139, 140, 141, 142, 143, 144, 145, 146, 147, 148, 149, 150, 151, 152, 153, 154, 155, 156, 157, 158, 159, 160, 161, 162, 163, 164, 165, 166, 167, 168, 169, 170, 171, 172, 173, 174, 175, 176, 177, 178, 179, 180, 181, 182, 183, 184, 185, 186, 187, 188, 189, 190, 191, 102, 101, 100, 99, 98)])
_uv = me_cliff_palette.uv_layers.new(name='UVMap')
_uv.uv.foreach_set('vector', [0.245, 0.7594, 0.2437, 0.7708, 0.2366, 0.7716, 0.2395, 0.7621, 0.7517, 0.6839, 0.761, 0.6923, 0.7676, 0.6875, 0.7777, 0.6889, 0.7845, 0.6987, 0.7929, 0.7049, 0.8025, 0.6977, 0.8088, 0.7091, 0.8226, 0.7059, 0.8256, 0.7114, 0.8345, 0.7216, 0.8504, 0.7198, 0.8594, 0.7134, 0.868, 0.7089, 0.8761, 0.7108, 0.8817, 0.7041, 0.8894, 0.6996, 0.9006, 0.7005, 0.9098, 0.7127, 0.9164, 0.7177, 0.9191, 0.7259, 0.9239, 0.7356, 0.9218, 0.7487, 0.9266, 0.7623, 0.9206, 0.7676, 0.9232, 0.7802, 0.9184, 0.7898, 0.9146, 0.8002, 0.9068, 0.8061, 0.9098, 0.8195, 0.9155, 0.8216, 0.9158, 0.8386, 0.9104, 0.8466, 0.9131, 0.8615, 0.9211, 0.8755, 0.922, 0.8858, 0.917, 0.8953, 0.9266, 0.9004, 0.9238, 0.916, 0.916, 0.9166, 0.9085, 0.9168, 0.894, 0.9147, 0.8822, 0.9087, 0.8768, 0.9104, 0.8655, 0.9037, 0.8548, 0.9013, 0.8445, 0.9061, 0.833, 0.9038, 0.8284, 0.9118, 0.8185, 0.9167, 0.8143, 0.9272, 0.8072, 0.9285, 0.7997, 0.923, 0.7977, 0.9119, 0.7879, 0.9063, 0.785, 0.8951, 0.7739, 0.8905, 0.7648, 0.9004, 0.7519, 0.8966, 0.7466, 0.9056, 0.7337, 0.9073, 0.7295, 0.9157, 0.7199, 0.9141, 0.716, 0.923, 0.7076, 0.9223, 0.7005, 0.9146, 0.7083, 0.9067, 0.7052, 0.8949, 0.7105, 0.886, 0.7187, 0.874, 0.7209, 0.8675, 0.7168, 0.857, 0.7046, 0.8556, 0.7016, 0.8468, 0.6922, 0.8411, 0.6915, 0.8282, 0.696, 0.8199, 0.703, 0.8184, 0.7141, 0.8105, 0.7261, 0.8034, 0.7233, 0.7818, 0.7158, 0.7797, 0.7123, 0.7705, 0.7175, 0.7603, 0.72, 0.7504, 0.7182, 0.7342, 0.7104, 0.7247, 0.7038, 0.7221, 0.7028, 0.7079, 0.6952, 0.7014, 0.6993, 0.6898, 0.7018, 0.6874, 0.7129, 0.6896, 0.7215, 0.6843, 0.7286, 0.687, 0.7418, 0.6904, 0.08345, 0.835, 0.08351, 0.8448, 0.07734, 0.8445, 0.07558, 0.8345, 0.04681, 0.7496, 0.0519, 0.7368, 0.05998, 0.7372, 0.05748, 0.7467, 0.3174, 0.7862, 0.3186, 0.7762, 0.3236, 0.7752, 0.3204, 0.783, 0.2496, 0.7629, 0.2499, 0.771, 0.2437, 0.7708, 0.245, 0.7594, 0.04204, 0.7446, 0.0451, 0.7364, 0.0519, 0.7368, 0.04681, 0.7496, 0.3346, 0.8714, 0.3364, 0.8824, 0.3305, 0.883, 0.3296, 0.8731, 0.2586, 0.76, 0.2587, 0.7702, 0.2499, 0.771, 0.2496, 0.7629, 0.2735, 0.8718, 0.2734, 0.882, 0.2668, 0.8822, 0.2677, 0.8737, 0.2171, 0.8199, 0.2141, 0.8285, 0.2093, 0.8289, 0.2107, 0.8179, 0.1226, 0.7469, 0.1215, 0.7355, 0.1275, 0.7353, 0.1303, 0.7452, 0.2989, 0.8137, 0.2968, 0.8264, 0.2903, 0.8264, 0.292, 0.8163, 0.2283, 0.8148, 0.2273, 0.8285, 0.2141, 0.8285, 0.2171, 0.8199, 0.1141, 0.7465, 0.1169, 0.7353, 0.1215, 0.7355, 0.1226, 0.7469, 0.3041, 0.8141, 0.3035, 0.8256, 0.2968, 0.8264, 0.2989, 0.8137, 0.2363, 0.8204, 0.2326, 0.8287, 0.2273, 0.8285, 0.2283, 0.8148, 0.1064, 0.75, 0.1035, 0.735, 0.1169, 0.7353, 0.1141, 0.7465, 0.3167, 0.8149, 0.3155, 0.8256, 0.3035, 0.8256, 0.3041, 0.8141, 0.182, 0.8349, 0.1876, 0.8439, 0.1781, 0.8445, 0.1783, 0.8359, 0.1, 0.7428, 0.0972, 0.7347, 0.1035, 0.735, 0.1064, 0.75, 0.2807, 0.7861, 0.2802, 0.7754, 0.2894, 0.7763, 0.287, 0.7871, 0.1887, 0.8331, 0.1902, 0.8438, 0.1876, 0.8439, 0.182, 0.8349, 0.09716, 0.7469, 0.09273, 0.7349, 0.0972, 0.7347, 0.1, 0.7428, 0.2744, 0.7875, 0.2705, 0.7744, 0.2802, 0.7754, 0.2807, 0.7861, 0.159, 0.8008, 0.1588, 0.7892, 0.1687, 0.7889, 0.1661, 0.7997, 0.3127, 0.7259, 0.3136, 0.7182, 0.3167, 0.7183, 0.3168, 0.7307, 0.2682, 0.7868, 0.266, 0.7737, 0.2705, 0.7744, 0.2744, 0.7875, 0.361, 0.8137, 0.3627, 0.826, 0.3556, 0.8252, 0.3536, 0.8136, 0.3075, 0.73, 0.3083, 0.7189, 0.3136, 0.7182, 0.3127, 0.7259, 0.2619, 0.7861, 0.26, 0.7736, 0.266, 0.7737, 0.2682, 0.7868, 0.3608, 0.8697, 0.3615, 0.8798, 0.3518, 0.8802, 0.3521, 0.8679, 0.1918, 0.7476, 0.1847, 0.7361, 0.1955, 0.7372, 0.1952, 0.7447, 0.2989, 0.7296, 0.3006, 0.7191, 0.3083, 0.7189, 0.3075, 0.73, 0.1384, 0.7793, 0.1374, 0.7874, 0.1314, 0.787, 0.1329, 0.7746, 0.06629, 0.8291, 0.07371, 0.8439, 0.06419, 0.8426, 0.06318, 0.8325, 0.1572, 0.8302, 0.1548, 0.8413, 0.1458, 0.8417, 0.1449, 0.8284, 0.2922, 0.7308, 0.2925, 0.7195, 0.3006, 0.7191, 0.2989, 0.7296, 0.1455, 0.7765, 0.1455, 0.7871, 0.1374, 0.7874, 0.1384, 0.7793, 0.06629, 0.8291, 0.07558, 0.8345, 0.07734, 0.8445, 0.07371, 0.8439, 0.3488, 0.7305, 0.3458, 0.7183, 0.3532, 0.7186, 0.3525, 0.7296, 0.3676, 0.87, 0.3689, 0.88, 0.3636, 0.8797, 0.3618, 0.8684, 0.1508, 0.775, 0.1501, 0.7873, 0.1455, 0.7871, 0.1455, 0.7765, 0.3394, 0.7294, 0.3379, 0.7182, 0.3458, 0.7183, 0.3488, 0.7305, 0.278, 0.8406, 0.2803, 0.8308, 0.2866, 0.8314, 0.2853, 0.8413, 0.158, 0.779, 0.1573, 0.7867, 0.1501, 0.7873, 0.1508, 0.775, 0.08404, 0.7981, 0.08437, 0.791, 0.09025, 0.7904, 0.09159, 0.8003, 0.1029, 0.8006, 0.1031, 0.7895, 0.1089, 0.789, 0.1063, 0.8001, 0.2739, 0.8382, 0.2753, 0.8299, 0.2803, 0.8308, 0.278, 0.8406, 0.1632, 0.7733, 0.1626, 0.7869, 0.1573, 0.7867, 0.158, 0.779, 0.2401, 0.8493, 0.2369, 0.8335, 0.2456, 0.8343, 0.2452, 0.8413, 0.0938, 0.8005, 0.09499, 0.7894, 0.1031, 0.7895, 0.1029, 0.8006, 0.1302, 0.8321, 0.1306, 0.8421, 0.1218, 0.8412, 0.1204, 0.8328, 0.1682, 0.7794, 0.1684, 0.7874, 0.1626, 0.7869, 0.1632, 0.7733, 0.2224, 0.8411, 0.2222, 0.8307, 0.2299, 0.8305, 0.2291, 0.8461, 0.1864, 0.746, 0.1824, 0.7359, 0.1847, 0.7361, 0.1918, 0.7476, 0.2083, 0.7762, 0.2066, 0.7874, 0.2019, 0.7868, 0.2035, 0.7769, 0.2468, 0.791, 0.245, 0.7783, 0.2541, 0.7798, 0.2549, 0.7878, 0.3446, 0.8099, 0.3491, 0.826, 0.3422, 0.8257, 0.3394, 0.8153, 0.1802, 0.7473, 0.1742, 0.7353, 0.1824, 0.7359, 0.1864, 0.746, 0.1965, 0.8345, 0.1982, 0.8461, 0.1909, 0.8443, 0.192, 0.833, 0.2415, 0.789, 0.2384, 0.7777, 0.245, 0.7783, 0.2468, 0.791, 0.353, 0.8165, 0.3533, 0.8261, 0.3491, 0.826, 0.3446, 0.8099, 0.172, 0.7455, 0.1694, 0.7347, 0.1742, 0.7353, 0.1802, 0.7473, 0.1553, 0.8542, 0.1554, 0.8629, 0.1495, 0.8625, 0.1502, 0.8513, 0.2534, 0.8763, 0.2548, 0.8864, 0.2495, 0.8859, 0.2486, 0.8747, 0.05634, 0.8027, 0.05407, 0.7908, 0.06173, 0.7909, 0.06035, 0.8003, 0.2091, 0.8423, 0.2105, 0.8306, 0.2186, 0.8305, 0.2194, 0.8412, 0.2053, 0.8367, 0.2073, 0.8476, 0.2018, 0.8464, 0.2001, 0.8374, 0.3612, 0.7595, 0.3633, 0.7709, 0.3568, 0.7702, 0.3535, 0.7602, 0.05002, 0.8035, 0.0473, 0.7904, 0.05407, 0.7908, 0.05634, 0.8027, 0.3126, 0.8695, 0.3157, 0.8813, 0.3061, 0.8805, 0.3043, 0.8687, 0.3309, 0.7643, 0.3309, 0.7714, 0.3233, 0.7712, 0.3233, 0.7606, 0.3209, 0.8401, 0.3201, 0.8302, 0.3265, 0.8305, 0.3267, 0.8418, 0.04498, 0.7997, 0.04318, 0.7906, 0.0473, 0.7904, 0.05002, 0.8035, 0.2828, 0.7316, 0.2846, 0.7193, 0.2908, 0.7193, 0.2894, 0.7309, 0.3436, 0.8408, 0.3445, 0.8291, 0.3515, 0.8277, 0.3507, 0.835, 0.2172, 0.7618, 0.2149, 0.773, 0.2097, 0.773, 0.2121, 0.7631, 0.08164, 0.7469, 0.08658, 0.737, 0.0914, 0.7373, 0.08876, 0.7463, 0.1222, 0.859, 0.1233, 0.8687, 0.1175, 0.8676, 0.1155, 0.8548, 0.3374, 0.8392, 0.3386, 0.831, 0.3445, 0.8291, 0.3436, 0.8408, 0.2218, 0.7626, 0.2192, 0.7724, 0.2149, 0.773, 0.2172, 0.7618, 0.07542, 0.7471, 0.07885, 0.7372, 0.08658, 0.737, 0.08164, 0.7469, 0.2731, 0.7294, 0.2734, 0.7187, 0.2789, 0.7185, 0.2773, 0.7277, 0.2954, 0.8405, 0.2958, 0.828, 0.3039, 0.828, 0.3031, 0.8358, 0.2281, 0.7609, 0.2262, 0.7722, 0.2192, 0.7724, 0.2218, 0.7626, 0.1097, 0.8631, 0.1073, 0.8758, 0.1018, 0.8761, 0.1024, 0.8659, 0.2633, 0.727, 0.263, 0.7182, 0.2734, 0.7187, 0.2731, 0.7294, 0.1365, 0.8356, 0.1371, 0.8425, 0.1313, 0.8428, 0.1356, 0.8303, 0.2345, 0.7616, 0.2319, 0.7715, 0.2262, 0.7722, 0.2281, 0.7609, 0.06324, 0.7462, 0.06887, 0.737, 0.07355, 0.7367, 0.06862, 0.7489, 0.328, 0.788, 0.3302, 0.7742, 0.3369, 0.7736, 0.3356, 0.7824, 0.1449, 0.8284, 0.1458, 0.8417, 0.1371, 0.8425, 0.1365, 0.8356, 0.1366, 0.8574, 0.1378, 0.867, 0.1327, 0.8668, 0.131, 0.8568, 0.05748, 0.7467, 0.05998, 0.7372, 0.06887, 0.737, 0.06324, 0.7462, 0.3204, 0.783, 0.3236, 0.7752, 0.3302, 0.7742, 0.328, 0.788, 0.1952, 0.7447, 0.1955, 0.7372, 0.2013, 0.7382, 0.201, 0.7494, 0.1942, 0.7895, 0.1947, 0.783, 0.2008, 0.7793, 0.2001, 0.7905, 0.1947, 0.783, 0.1941, 0.7667, 0.2013, 0.7727, 0.2008, 0.7793, 0.1941, 0.7667, 0.1947, 0.7577, 0.2011, 0.7616, 0.2013, 0.7727, 0.1947, 0.7577, 0.1952, 0.7447, 0.201, 0.7494, 0.2011, 0.7616, 0.323, 0.8276, 0.3237, 0.8157, 0.3265, 0.8135, 0.3286, 0.8268, 0.3237, 0.8157, 0.3221, 0.8112, 0.3275, 0.804, 0.3265, 0.8135, 0.3221, 0.8112, 0.3233, 0.796, 0.3288, 0.7942, 0.3275, 0.804, 0.3233, 0.796, 0.3204, 0.783, 0.328, 0.788, 0.3288, 0.7942, 0.05248, 0.7888, 0.0543, 0.7787, 0.06382, 0.7762, 0.06013, 0.7887, 0.0543, 0.7787, 0.05451, 0.768, 0.06337, 0.7681, 0.06382, 0.7762, 0.05451, 0.768, 0.05795, 0.7548, 0.06305, 0.7625, 0.06337, 0.7681, 0.05795, 0.7548, 0.05748, 0.7467, 0.06324, 0.7462, 0.06305, 0.7625, 0.2401, 0.7194, 0.24, 0.7295, 0.2337, 0.7299, 0.2338, 0.7195, 0.24, 0.7295, 0.2395, 0.7402, 0.2333, 0.7395, 0.2337, 0.7299, 0.2395, 0.7402, 0.2379, 0.7538, 0.2339, 0.7486, 0.2333, 0.7395, 0.1378, 0.8491, 0.1366, 0.8574, 0.131, 0.8568, 0.1355, 0.844, 0.1489, 0.7893, 0.1444, 0.8013, 0.1395, 0.8058, 0.139, 0.7902, 0.1444, 0.8013, 0.1459, 0.8134, 0.1387, 0.8086, 0.1395, 0.8058, 0.1459, 0.8134, 0.1456, 0.8252, 0.1407, 0.8201, 0.1387, 0.8086, 0.1456, 0.8252, 0.1449, 0.8284, 0.1365, 0.8356, 0.1407, 0.8201, 0.3286, 0.8268, 0.3265, 0.8135, 0.3369, 0.8139, 0.3343, 0.8263, 0.3265, 0.8135, 0.3275, 0.804, 0.3356, 0.8044, 0.3369, 0.8139, 0.3275, 0.804, 0.3288, 0.7942, 0.3351, 0.7943, 0.3356, 0.8044, 0.3288, 0.7942, 0.328, 0.788, 0.3356, 0.7824, 0.3351, 0.7943, 0.06013, 0.7887, 0.06382, 0.7762, 0.06727, 0.7797, 0.06376, 0.7884, 0.06382, 0.7762, 0.06337, 0.7681, 0.06896, 0.7657, 0.06727, 0.7797, 0.06337, 0.7681, 0.06305, 0.7625, 0.06828, 0.7577, 0.06896, 0.7657, 0.06305, 0.7625, 0.06324, 0.7462, 0.06862, 0.7489, 0.06828, 0.7577, 0.2338, 0.7195, 0.2337, 0.7299, 0.2274, 0.7283, 0.2282, 0.7202, 0.2337, 0.7299, 0.2333, 0.7395, 0.2263, 0.7428, 0.2274, 0.7283, 0.2333, 0.7395, 0.2339, 0.7486, 0.2278, 0.7521, 0.2263, 0.7428, 0.2339, 0.7486, 0.2345, 0.7616, 0.2281, 0.7609, 0.2278, 0.7521, 0.139, 0.7902, 0.1395, 0.8058, 0.1341, 0.7985, 0.1336, 0.7903, 0.1395, 0.8058, 0.1387, 0.8086, 0.1313, 0.8085, 0.1341, 0.7985, 0.1387, 0.8086, 0.1407, 0.8201, 0.1358, 0.8219, 0.1313, 0.8085, 0.2901, 0.8508, 0.2936, 0.8352, 0.2954, 0.8405, 0.2959, 0.8488, 0.262, 0.7708, 0.2652, 0.7584, 0.2729, 0.7606, 0.2716, 0.7712, 0.2652, 0.7584, 0.2621, 0.7491, 0.2706, 0.7513, 0.2729, 0.7606, 0.2621, 0.7491, 0.26, 0.739, 0.2721, 0.7379, 0.2706, 0.7513, 0.26, 0.739, 0.2633, 0.727, 0.2731, 0.7294, 0.2721, 0.7379, 0.06376, 0.7884, 0.06727, 0.7797, 0.07105, 0.7784, 0.07144, 0.7888, 0.06727, 0.7797, 0.06896, 0.7657, 0.075, 0.77, 0.07105, 0.7784, 0.1097, 0.8463, 0.1088, 0.8543, 0.1008, 0.8545, 0.1031, 0.843, 0.1088, 0.8543, 0.1097, 0.8631, 0.1024, 0.8659, 0.1008, 0.8545, 0.2345, 0.8302, 0.2359, 0.8381, 0.2302, 0.8404, 0.2304, 0.8306, 0.2359, 0.8381, 0.2357, 0.8528, 0.2316, 0.8516, 0.2302, 0.8404, 0.2357, 0.8528, 0.2359, 0.8621, 0.2328, 0.8632, 0.2316, 0.8516, 0.2278, 0.7521, 0.2281, 0.7609, 0.2218, 0.7626, 0.2229, 0.7526, 0.2971, 0.8804, 0.2969, 0.8723, 0.3028, 0.8677, 0.3036, 0.8806, 0.2969, 0.8723, 0.2969, 0.8624, 0.3039, 0.8553, 0.3028, 0.8677, 0.2969, 0.8624, 0.2959, 0.8488, 0.3018, 0.8507, 0.3039, 0.8553, 0.2959, 0.8488, 0.2954, 0.8405, 0.3031, 0.8358, 0.3018, 0.8507, 0.2716, 0.7712, 0.2729, 0.7606, 0.2762, 0.7641, 0.2766, 0.7712, 0.2729, 0.7606, 0.2706, 0.7513, 0.2777, 0.7482, 0.2762, 0.7641, 0.2706, 0.7513, 0.2721, 0.7379, 0.277, 0.7436, 0.2777, 0.7482, 0.2721, 0.7379, 0.2731, 0.7294, 0.2773, 0.7277, 0.277, 0.7436, 0.07144, 0.7888, 0.07105, 0.7784, 0.07834, 0.7796, 0.07747, 0.7886, 0.07105, 0.7784, 0.075, 0.77, 0.0809, 0.767, 0.07834, 0.7796, 0.075, 0.77, 0.07462, 0.7585, 0.08268, 0.7588, 0.0809, 0.767, 0.07462, 0.7585, 0.07542, 0.7471, 0.08164, 0.7469, 0.08268, 0.7588, 0.2247, 0.7201, 0.2243, 0.7297, 0.2171, 0.7321, 0.219, 0.7208, 0.2243, 0.7297, 0.2241, 0.741, 0.2175, 0.743, 0.2171, 0.7321, 0.2241, 0.741, 0.2229, 0.7526, 0.2166, 0.7521, 0.2175, 0.743, 0.2229, 0.7526, 0.2218, 0.7626, 0.2172, 0.7618, 0.2166, 0.7521, 0.3434, 0.8837, 0.3401, 0.8712, 0.3488, 0.8732, 0.3493, 0.8815, 0.3401, 0.8712, 0.3425, 0.858, 0.348, 0.8576, 0.3488, 0.8732, 0.3425, 0.858, 0.3387, 0.8541, 0.3455, 0.8494, 0.348, 0.8576, 0.3387, 0.8541, 0.3374, 0.8392, 0.3436, 0.8408, 0.3455, 0.8494, 0.2766, 0.7712, 0.2762, 0.7641, 0.2841, 0.7584, 0.2816, 0.7716, 0.2762, 0.7641, 0.2777, 0.7482, 0.2848, 0.7541, 0.2841, 0.7584, 0.2777, 0.7482, 0.277, 0.7436, 0.2803, 0.7422, 0.2848, 0.7541, 0.1233, 0.8433, 0.1222, 0.859, 0.1155, 0.8548, 0.1199, 0.8445, 0.04208, 0.8435, 0.0396, 0.8346, 0.04363, 0.8295, 0.04815, 0.8429, 0.0396, 0.8346, 0.04113, 0.8216, 0.04621, 0.8231, 0.04363, 0.8295, 0.0809, 0.767, 0.08268, 0.7588, 0.08696, 0.7584, 0.08548, 0.7695, 0.08268, 0.7588, 0.08164, 0.7469, 0.08876, 0.7463, 0.08696, 0.7584, 0.3182, 0.883, 0.318, 0.8717, 0.3217, 0.8712, 0.3215, 0.8827, 0.318, 0.8717, 0.3173, 0.8608, 0.3212, 0.8651, 0.3217, 0.8712, 0.2175, 0.743, 0.2166, 0.7521, 0.2114, 0.7547, 0.2141, 0.7383, 0.2166, 0.7521, 0.2172, 0.7618, 0.2121, 0.7631, 0.2114, 0.7547, 0.336, 0.7182, 0.3373, 0.7263, 0.3284, 0.7284, 0.3277, 0.7189, 0.3373, 0.7263, 0.3348, 0.7422, 0.3281, 0.7374, 0.3284, 0.7284, 0.3348, 0.7422, 0.3373, 0.7505, 0.331, 0.7492, 0.3281, 0.7374, 0.3455, 0.8494, 0.3436, 0.8408, 0.3507, 0.835, 0.3515, 0.8502, 0.2816, 0.7716, 0.2841, 0.7584, 0.2908, 0.7608, 0.2882, 0.772, 0.2841, 0.7584, 0.2848, 0.7541, 0.2901, 0.7481, 0.2908, 0.7608, 0.2848, 0.7541, 0.2803, 0.7422, 0.2898, 0.7407, 0.2901, 0.7481, 0.2803, 0.7422, 0.2828, 0.7316, 0.2894, 0.7309, 0.2898, 0.7407, 0.04815, 0.8429, 0.04363, 0.8295, 0.05114, 0.8311, 0.05027, 0.8428, 0.04363, 0.8295, 0.04621, 0.8231, 0.04902, 0.8231, 0.05114, 0.8311, 0.04621, 0.8231, 0.04447, 0.8121, 0.04877, 0.8095, 0.04902, 0.8231, 0.04447, 0.8121, 0.04498, 0.7997, 0.05002, 0.8035, 0.04877, 0.8095, 0.3215, 0.8827, 0.3217, 0.8712, 0.3266, 0.8735, 0.3279, 0.8828, 0.3217, 0.8712, 0.3212, 0.8651, 0.3279, 0.8596, 0.3266, 0.8735, 0.3212, 0.8651, 0.3197, 0.8486, 0.3252, 0.8497, 0.3279, 0.8596, 0.3197, 0.8486, 0.3209, 0.8401, 0.3267, 0.8418, 0.3252, 0.8497, 0.3277, 0.7189, 0.3284, 0.7284, 0.3258, 0.7302, 0.3241, 0.7186, 0.3284, 0.7284, 0.3281, 0.7374, 0.322, 0.7421, 0.3258, 0.7302, 0.3281, 0.7374, 0.331, 0.7492, 0.3225, 0.7506, 0.322, 0.7421, 0.331, 0.7492, 0.3309, 0.7643, 0.3233, 0.7606, 0.3225, 0.7506, 0.3116, 0.8285, 0.312, 0.84, 0.3067, 0.8379, 0.3047, 0.828, 0.312, 0.84, 0.3146, 0.8526, 0.3047, 0.8483, 0.3067, 0.8379, 0.3146, 0.8526, 0.3157, 0.8599, 0.3044, 0.8613, 0.3047, 0.8483, 0.3157, 0.8599, 0.3126, 0.8695, 0.3043, 0.8687, 0.3044, 0.8613, 0.1385, 0.8636, 0.1393, 0.8518, 0.1439, 0.8532, 0.144, 0.864, 0.1393, 0.8518, 0.138, 0.8439, 0.144, 0.844, 0.1439, 0.8532, 0.04902, 0.8231, 0.04877, 0.8095, 0.05447, 0.8108, 0.05517, 0.8233, 0.04877, 0.8095, 0.05002, 0.8035, 0.05634, 0.8027, 0.05447, 0.8108, 0.3622, 0.719, 0.3633, 0.7281, 0.3561, 0.7278, 0.3555, 0.7182, 0.3633, 0.7281, 0.3603, 0.742, 0.3571, 0.7407, 0.3561, 0.7278, 0.3603, 0.742, 0.3619, 0.7515, 0.3593, 0.7493, 0.3571, 0.7407, 0.3619, 0.7515, 0.3612, 0.7595, 0.3535, 0.7602, 0.3593, 0.7493, 0.3241, 0.7186, 0.3258, 0.7302, 0.3174, 0.7319, 0.3207, 0.7184, 0.3258, 0.7302, 0.322, 0.7421, 0.3196, 0.7384, 0.3174, 0.7319, 0.207, 0.8184, 0.205, 0.8267, 0.2023, 0.8274, 0.2051, 0.8147, 0.205, 0.8267, 0.2053, 0.8367, 0.2001, 0.8374, 0.2023, 0.8274, 0.2105, 0.883, 0.2105, 0.8732, 0.2181, 0.8728, 0.2189, 0.883, 0.2105, 0.8732, 0.2115, 0.8628, 0.2184, 0.8633, 0.2181, 0.8728, 0.2115, 0.8628, 0.211, 0.8497, 0.2181, 0.8505, 0.2184, 0.8633, 0.211, 0.8497, 0.2091, 0.8423, 0.2194, 0.8412, 0.2181, 0.8505, 0.05547, 0.8433, 0.05567, 0.8325, 0.06128, 0.8329, 0.06184, 0.8432, 0.05567, 0.8325, 0.05517, 0.8233, 0.06174, 0.8225, 0.06128, 0.8329, 0.05517, 0.8233, 0.05447, 0.8108, 0.06184, 0.812, 0.06174, 0.8225, 0.05447, 0.8108, 0.05634, 0.8027, 0.06035, 0.8003, 0.06184, 0.812, 0.2562, 0.8341, 0.2571, 0.844, 0.2488, 0.8425, 0.249, 0.8335, 0.2571, 0.844, 0.2554, 0.8566, 0.2471, 0.8527, 0.2488, 0.8425, 0.2554, 0.8566, 0.2571, 0.8655, 0.2508, 0.8661, 0.2471, 0.8527, 0.2571, 0.8655, 0.2534, 0.8763, 0.2486, 0.8747, 0.2508, 0.8661, 0.2073, 0.7947, 0.2032, 0.8081, 0.2017, 0.804, 0.2012, 0.7937, 0.2032, 0.8081, 0.2051, 0.8147, 0.2, 0.8149, 0.2017, 0.804, 0.2051, 0.8147, 0.2023, 0.8274, 0.1971, 0.8273, 0.2, 0.8149, 0.1554, 0.8439, 0.1553, 0.8542, 0.1502, 0.8513, 0.1498, 0.844, 0.1719, 0.7873, 0.1695, 0.7771, 0.1772, 0.7774, 0.1768, 0.7881, 0.1695, 0.7771, 0.1711, 0.7676, 0.1789, 0.7654, 0.1772, 0.7774, 0.1711, 0.7676, 0.1711, 0.7548, 0.1768, 0.753, 0.1789, 0.7654, 0.1711, 0.7548, 0.172, 0.7455, 0.1802, 0.7473, 0.1768, 0.753, 0.3505, 0.7739, 0.3514, 0.7841, 0.3481, 0.7832, 0.3463, 0.7737, 0.3514, 0.7841, 0.3526, 0.7946, 0.3483, 0.7971, 0.3481, 0.7832, 0.3526, 0.7946, 0.3533, 0.805, 0.3481, 0.8071, 0.3483, 0.7971, 0.3533, 0.805, 0.353, 0.8165, 0.3446, 0.8099, 0.3481, 0.8071, 0.2384, 0.8296, 0.2384, 0.8206, 0.2453, 0.8175, 0.2442, 0.8304, 0.2384, 0.8206, 0.2388, 0.8103, 0.2457, 0.809, 0.2453, 0.8175, 0.2388, 0.8103, 0.237, 0.7974, 0.2465, 0.8032, 0.2457, 0.809, 0.237, 0.7974, 0.2415, 0.789, 0.2468, 0.791, 0.2465, 0.8032, 0.2012, 0.7937, 0.2017, 0.804, 0.1949, 0.805, 0.1941, 0.7921, 0.2017, 0.804, 0.2, 0.8149, 0.1938, 0.8145, 0.1949, 0.805, 0.2, 0.8149, 0.1971, 0.8273, 0.1908, 0.8234, 0.1938, 0.8145, 0.1971, 0.8273, 0.1965, 0.8345, 0.192, 0.833, 0.1908, 0.8234, 0.09341, 0.8856, 0.09244, 0.875, 0.09939, 0.8747, 0.1006, 0.8854, 0.09244, 0.875, 0.09282, 0.8629, 0.09877, 0.8648, 0.09939, 0.8747, 0.09282, 0.8629, 0.09229, 0.8505, 0.09957, 0.8573, 0.09877, 0.8648, 0.09229, 0.8505, 0.09446, 0.8447, 0.1006, 0.8431, 0.09957, 0.8573, 0.3463, 0.7737, 0.3481, 0.7832, 0.3427, 0.7842, 0.3395, 0.7736, 0.3481, 0.7832, 0.3483, 0.7971, 0.3399, 0.7923, 0.3427, 0.7842, 0.3483, 0.7971, 0.3481, 0.8071, 0.3374, 0.8063, 0.3399, 0.7923, 0.3481, 0.8071, 0.3446, 0.8099, 0.3394, 0.8153, 0.3374, 0.8063, 0.2442, 0.8304, 0.2453, 0.8175, 0.2515, 0.8219, 0.2525, 0.8315, 0.2453, 0.8175, 0.2457, 0.809, 0.2553, 0.8102, 0.2515, 0.8219, 0.2457, 0.809, 0.2465, 0.8032, 0.2532, 0.8013, 0.2553, 0.8102, 0.2465, 0.8032, 0.2468, 0.791, 0.2549, 0.7878, 0.2532, 0.8013, 0.2083, 0.735, 0.2079, 0.7477, 0.203, 0.7433, 0.2052, 0.7347, 0.2079, 0.7477, 0.2075, 0.7573, 0.2019, 0.7566, 0.203, 0.7433, 0.2075, 0.7573, 0.2076, 0.7666, 0.2042, 0.7672, 0.2019, 0.7566, 0.2076, 0.7666, 0.2083, 0.7762, 0.2035, 0.7769, 0.2042, 0.7672, 0.1814, 0.7881, 0.1813, 0.7774, 0.1885, 0.7763, 0.1878, 0.7889, 0.1813, 0.7774, 0.1818, 0.7675, 0.183, 0.7693, 0.1885, 0.7763, 0.1818, 0.7675, 0.1812, 0.76, 0.1909, 0.7568, 0.183, 0.7693, 0.1812, 0.76, 0.1864, 0.746, 0.1918, 0.7476, 0.1909, 0.7568, 0.2225, 0.883, 0.2197, 0.8722, 0.2279, 0.8743, 0.23, 0.8828, 0.2197, 0.8722, 0.2225, 0.8642, 0.23, 0.8548, 0.2279, 0.8743, 0.2225, 0.8642, 0.2217, 0.8499, 0.2299, 0.8539, 0.23, 0.8548, 0.2217, 0.8499, 0.2224, 0.8411, 0.2291, 0.8461, 0.2299, 0.8539, 0.2525, 0.8315, 0.2515, 0.8219, 0.2567, 0.821, 0.2559, 0.8319, 0.2515, 0.8219, 0.2553, 0.8102, 0.2592, 0.8082, 0.2567, 0.821, 0.2553, 0.8102, 0.2532, 0.8013, 0.2582, 0.7999, 0.2592, 0.8082, 0.2532, 0.8013, 0.2549, 0.7878, 0.2592, 0.7938, 0.2582, 0.7999, 0.1298, 0.79, 0.1306, 0.7989, 0.1231, 0.8008, 0.1224, 0.7893, 0.1306, 0.7989, 0.1293, 0.8122, 0.1219, 0.8072, 0.1231, 0.8008, 0.1293, 0.8122, 0.1283, 0.8223, 0.1237, 0.8198, 0.1219, 0.8072, 0.1283, 0.8223, 0.1302, 0.8321, 0.1204, 0.8328, 0.1237, 0.8198, 0.09321, 0.8416, 0.09251, 0.8304, 0.09981, 0.8305, 0.1009, 0.8417, 0.09251, 0.8304, 0.09314, 0.8238, 0.1011, 0.8238, 0.09981, 0.8305, 0.09314, 0.8238, 0.09284, 0.8127, 0.09963, 0.8122, 0.1011, 0.8238, 0.09284, 0.8127, 0.0938, 0.8005, 0.1029, 0.8006, 0.09963, 0.8122, 0.2391, 0.8858, 0.2368, 0.8774, 0.2467, 0.8753, 0.2468, 0.8866, 0.2368, 0.8774, 0.2415, 0.858, 0.2468, 0.868, 0.2467, 0.8753, 0.2415, 0.858, 0.2412, 0.857, 0.2464, 0.8544, 0.2468, 0.868, 0.2412, 0.857, 0.2401, 0.8493, 0.2452, 0.8413, 0.2464, 0.8544, 0.164, 0.7349, 0.1627, 0.7457, 0.1584, 0.7465, 0.1572, 0.7347, 0.1627, 0.7457, 0.1632, 0.7588, 0.1581, 0.7547, 0.1584, 0.7465, 0.1632, 0.7588, 0.1627, 0.767, 0.1556, 0.7612, 0.1581, 0.7547, 0.1627, 0.767, 0.1632, 0.7733, 0.158, 0.779, 0.1556, 0.7612, 0.1224, 0.7893, 0.1231, 0.8008, 0.1176, 0.7958, 0.1174, 0.789, 0.1231, 0.8008, 0.1219, 0.8072, 0.1162, 0.8081, 0.1176, 0.7958, 0.1219, 0.8072, 0.1237, 0.8198, 0.1156, 0.8166, 0.1162, 0.8081, 0.1237, 0.8198, 0.1204, 0.8328, 0.1163, 0.831, 0.1156, 0.8166, 0.1009, 0.8417, 0.09981, 0.8305, 0.1038, 0.8305, 0.1042, 0.8413, 0.09981, 0.8305, 0.1011, 0.8238, 0.1062, 0.8182, 0.1038, 0.8305, 0.1011, 0.8238, 0.09963, 0.8122, 0.1065, 0.8096, 0.1062, 0.8182, 0.09963, 0.8122, 0.1029, 0.8006, 0.1063, 0.8001, 0.1065, 0.8096, 0.08647, 0.8433, 0.08394, 0.832, 0.08962, 0.8327, 0.09159, 0.8428, 0.08394, 0.832, 0.08409, 0.8246, 0.09121, 0.8186, 0.08962, 0.8327, 0.08409, 0.8246, 0.08669, 0.8112, 0.09057, 0.8075, 0.09121, 0.8186, 0.08669, 0.8112, 0.08404, 0.7981, 0.09159, 0.8003, 0.09057, 0.8075, 0.1572, 0.7347, 0.1584, 0.7465, 0.1519, 0.7457, 0.1522, 0.7352, 0.1584, 0.7465, 0.1581, 0.7547, 0.1521, 0.756, 0.1519, 0.7457, 0.1581, 0.7547, 0.1556, 0.7612, 0.1519, 0.767, 0.1521, 0.756, 0.1556, 0.7612, 0.158, 0.779, 0.1508, 0.775, 0.1519, 0.767, 0.2743, 0.8826, 0.2762, 0.8761, 0.2835, 0.8702, 0.2809, 0.8833, 0.2762, 0.8761, 0.2764, 0.8636, 0.2831, 0.8636, 0.2835, 0.8702, 0.2764, 0.8636, 0.2776, 0.8552, 0.2866, 0.8526, 0.2831, 0.8636, 0.2776, 0.8552, 0.278, 0.8406, 0.2853, 0.8413, 0.2866, 0.8526, 0.1042, 0.8413, 0.1038, 0.8305, 0.115, 0.8299, 0.1125, 0.8417, 0.1038, 0.8305, 0.1062, 0.8182, 0.1145, 0.8205, 0.115, 0.8299, 0.3389, 0.7474, 0.3384, 0.7389, 0.3492, 0.7401, 0.3474, 0.7492, 0.3384, 0.7389, 0.3394, 0.7294, 0.3488, 0.7305, 0.3492, 0.7401, 0.1522, 0.7352, 0.1519, 0.7457, 0.1467, 0.7441, 0.1466, 0.735, 0.1519, 0.7457, 0.1521, 0.756, 0.1448, 0.7585, 0.1467, 0.7441, 0.1521, 0.756, 0.1519, 0.767, 0.1457, 0.7644, 0.1448, 0.7585, 0.1519, 0.767, 0.1508, 0.775, 0.1455, 0.7765, 0.1457, 0.7644, 0.3682, 0.8278, 0.3689, 0.8412, 0.3636, 0.8371, 0.363, 0.8276, 0.3689, 0.8412, 0.3682, 0.8476, 0.3627, 0.8481, 0.3636, 0.8371, 0.3682, 0.8476, 0.3669, 0.859, 0.3632, 0.8585, 0.3627, 0.8481, 0.3669, 0.859, 0.3676, 0.87, 0.3618, 0.8684, 0.3632, 0.8585, 0.3461, 0.7705, 0.3481, 0.7586, 0.351, 0.7586, 0.3521, 0.7709, 0.3481, 0.7586, 0.3474, 0.7492, 0.3532, 0.7519, 0.351, 0.7586, 0.3474, 0.7492, 0.3492, 0.7401, 0.3527, 0.7372, 0.3532, 0.7519, 0.3492, 0.7401, 0.3488, 0.7305, 0.3525, 0.7296, 0.3527, 0.7372, 0.07129, 0.7911, 0.07859, 0.7923, 0.07627, 0.803, 0.07336, 0.8046, 0.07336, 0.8046, 0.07627, 0.803, 0.07993, 0.8119, 0.07424, 0.8093, 0.07424, 0.8093, 0.07993, 0.8119, 0.07787, 0.8208, 0.06953, 0.8283, 0.06953, 0.8283, 0.07787, 0.8208, 0.07558, 0.8345, 0.06629, 0.8291, 0.1466, 0.735, 0.1467, 0.7441, 0.1415, 0.7424, 0.1404, 0.7353, 0.1467, 0.7441, 0.1448, 0.7585, 0.1399, 0.7552, 0.1415, 0.7424, 0.1448, 0.7585, 0.1457, 0.7644, 0.1384, 0.7657, 0.1399, 0.7552, 0.1457, 0.7644, 0.1455, 0.7765, 0.1384, 0.7793, 0.1384, 0.7657, 0.2931, 0.7717, 0.2939, 0.7622, 0.2987, 0.7626, 0.2987, 0.7712, 0.2939, 0.7622, 0.2917, 0.751, 0.2986, 0.7522, 0.2987, 0.7626, 0.2917, 0.751, 0.2931, 0.7407, 0.2989, 0.7378, 0.2986, 0.7522, 0.2931, 0.7407, 0.2922, 0.7308, 0.2989, 0.7296, 0.2989, 0.7378, 0.1572, 0.789, 0.1565, 0.8014, 0.1444, 0.8013, 0.1489, 0.7893, 0.1565, 0.8014, 0.1567, 0.808, 0.1459, 0.8134, 0.1444, 0.8013, 0.1567, 0.808, 0.1554, 0.8227, 0.1456, 0.8252, 0.1459, 0.8134, 0.1554, 0.8227, 0.1572, 0.8302, 0.1449, 0.8284, 0.1456, 0.8252, 0.07129, 0.7911, 0.07336, 0.8046, 0.0653, 0.8053, 0.065, 0.7904, 0.07336, 0.8046, 0.07424, 0.8093, 0.06441, 0.81, 0.0653, 0.8053, 0.07424, 0.8093, 0.06953, 0.8283, 0.06249, 0.8264, 0.06441, 0.81, 0.06953, 0.8283, 0.06629, 0.8291, 0.06318, 0.8325, 0.06249, 0.8264, 0.1404, 0.7353, 0.1415, 0.7424, 0.1325, 0.7471, 0.1335, 0.7348, 0.1415, 0.7424, 0.1399, 0.7552, 0.1316, 0.752, 0.1325, 0.7471, 0.1399, 0.7552, 0.1384, 0.7657, 0.134, 0.7681, 0.1316, 0.752, 0.1384, 0.7657, 0.1384, 0.7793, 0.1329, 0.7746, 0.134, 0.7681, 0.2987, 0.7712, 0.2987, 0.7626, 0.3049, 0.7552, 0.3052, 0.7711, 0.2987, 0.7626, 0.2986, 0.7522, 0.3054, 0.7524, 0.3049, 0.7552, 0.2986, 0.7522, 0.2989, 0.7378, 0.3074, 0.7394, 0.3054, 0.7524, 0.2989, 0.7378, 0.2989, 0.7296, 0.3075, 0.73, 0.3074, 0.7394, 0.1878, 0.7889, 0.1885, 0.7763, 0.1947, 0.783, 0.1942, 0.7895, 0.1885, 0.7763, 0.183, 0.7693, 0.1941, 0.7667, 0.1947, 0.783, 0.183, 0.7693, 0.1909, 0.7568, 0.1947, 0.7577, 0.1941, 0.7667, 0.1909, 0.7568, 0.1918, 0.7476, 0.1952, 0.7447, 0.1947, 0.7577, 0.3615, 0.8276, 0.3606, 0.8424, 0.3552, 0.8376, 0.3541, 0.8281, 0.3606, 0.8424, 0.3604, 0.8471, 0.354, 0.851, 0.3552, 0.8376, 0.3604, 0.8471, 0.3598, 0.8637, 0.3538, 0.8554, 0.354, 0.851, 0.3598, 0.8637, 0.3608, 0.8697, 0.3521, 0.8679, 0.3538, 0.8554, 0.2624, 0.8257, 0.2605, 0.8134, 0.2667, 0.8181, 0.2676, 0.8259, 0.2605, 0.8134, 0.261, 0.8084, 0.267, 0.8011, 0.2667, 0.8181, 0.261, 0.8084, 0.2606, 0.7926, 0.267, 0.7973, 0.267, 0.8011, 0.2606, 0.7926, 0.2619, 0.7861, 0.2682, 0.7868, 0.267, 0.7973, 0.3052, 0.7711, 0.3049, 0.7552, 0.3114, 0.7601, 0.3117, 0.7705, 0.3049, 0.7552, 0.3054, 0.7524, 0.3104, 0.7473, 0.3114, 0.7601, 0.1106, 0.868, 0.111, 0.8554, 0.1152, 0.8583, 0.1152, 0.8636, 0.111, 0.8554, 0.1099, 0.8462, 0.1152, 0.8429, 0.1152, 0.8583, 0.3621, 0.7739, 0.3627, 0.7833, 0.3551, 0.7828, 0.3542, 0.773, 0.3627, 0.7833, 0.3595, 0.7968, 0.3567, 0.7946, 0.3551, 0.7828, 0.3595, 0.7968, 0.359, 0.8012, 0.3537, 0.8026, 0.3567, 0.7946, 0.359, 0.8012, 0.361, 0.8137, 0.3536, 0.8136, 0.3537, 0.8026, 0.2676, 0.8259, 0.2667, 0.8181, 0.2725, 0.8174, 0.2718, 0.8265, 0.2667, 0.8181, 0.267, 0.8011, 0.2736, 0.8067, 0.2725, 0.8174, 0.267, 0.8011, 0.267, 0.7973, 0.2718, 0.7959, 0.2736, 0.8067, 0.267, 0.7973, 0.2682, 0.7868, 0.2744, 0.7875, 0.2718, 0.7959, 0.3117, 0.7705, 0.3114, 0.7601, 0.3168, 0.7594, 0.3154, 0.7706, 0.3114, 0.7601, 0.3104, 0.7473, 0.3163, 0.752, 0.3168, 0.7594, 0.3104, 0.7473, 0.3105, 0.742, 0.3154, 0.7377, 0.3163, 0.752, 0.3105, 0.742, 0.3127, 0.7259, 0.3168, 0.7307, 0.3154, 0.7377, 0.1588, 0.8414, 0.1577, 0.8316, 0.1687, 0.8321, 0.1672, 0.8411, 0.1577, 0.8316, 0.1589, 0.8198, 0.1668, 0.8196, 0.1687, 0.8321, 0.1589, 0.8198, 0.1588, 0.8118, 0.1678, 0.8092, 0.1668, 0.8196, 0.1588, 0.8118, 0.159, 0.8008, 0.1661, 0.7997, 0.1678, 0.8092, 0.2718, 0.8265, 0.2725, 0.8174, 0.2792, 0.8147, 0.2803, 0.8274, 0.2725, 0.8174, 0.2736, 0.8067, 0.2792, 0.8042, 0.2792, 0.8147, 0.2736, 0.8067, 0.2718, 0.7959, 0.2812, 0.7981, 0.2792, 0.8042, 0.2718, 0.7959, 0.2744, 0.7875, 0.2807, 0.7861, 0.2812, 0.7981, 0.09907, 0.7867, 0.09788, 0.7755, 0.1007, 0.776, 0.1046, 0.7867, 0.09788, 0.7755, 0.09717, 0.7682, 0.104, 0.7631, 0.1007, 0.776, 0.09717, 0.7682, 0.09727, 0.754, 0.1022, 0.7573, 0.104, 0.7631, 0.09727, 0.754, 0.09716, 0.7469, 0.1, 0.7428, 0.1022, 0.7573, 0.1836, 0.7921, 0.1852, 0.8009, 0.1794, 0.8005, 0.1797, 0.7922, 0.1852, 0.8009, 0.1902, 0.8127, 0.1826, 0.8132, 0.1794, 0.8005, 0.1902, 0.8127, 0.1867, 0.8238, 0.1841, 0.8241, 0.1826, 0.8132, 0.1867, 0.8238, 0.1887, 0.8331, 0.182, 0.8349, 0.1841, 0.8241, 0.2803, 0.8274, 0.2792, 0.8147, 0.2875, 0.8165, 0.289, 0.8283, 0.2792, 0.8147, 0.2792, 0.8042, 0.2886, 0.8095, 0.2875, 0.8165, 0.2792, 0.8042, 0.2812, 0.7981, 0.2894, 0.7949, 0.2886, 0.8095, 0.2812, 0.7981, 0.2807, 0.7861, 0.287, 0.7871, 0.2894, 0.7949, 0.1046, 0.7867, 0.1007, 0.776, 0.1099, 0.778, 0.111, 0.7871, 0.1007, 0.776, 0.104, 0.7631, 0.1081, 0.7613, 0.1099, 0.778, 0.104, 0.7631, 0.1022, 0.7573, 0.1121, 0.7575, 0.1081, 0.7613, 0.1022, 0.7573, 0.1, 0.7428, 0.1064, 0.75, 0.1121, 0.7575, 0.1797, 0.7922, 0.1794, 0.8005, 0.1722, 0.8046, 0.1713, 0.7928, 0.1794, 0.8005, 0.1826, 0.8132, 0.1753, 0.8152, 0.1722, 0.8046, 0.1826, 0.8132, 0.1841, 0.8241, 0.1737, 0.8236, 0.1753, 0.8152, 0.1841, 0.8241, 0.182, 0.8349, 0.1783, 0.8359, 0.1737, 0.8236, 0.3159, 0.7736, 0.3165, 0.7854, 0.3022, 0.784, 0.3038, 0.7737, 0.3165, 0.7854, 0.3165, 0.7924, 0.3015, 0.7964, 0.3022, 0.784, 0.3165, 0.7924, 0.3158, 0.807, 0.3026, 0.8028, 0.3015, 0.7964, 0.3158, 0.807, 0.3167, 0.8149, 0.3041, 0.8141, 0.3026, 0.8028, 0.111, 0.7871, 0.1099, 0.778, 0.1182, 0.7786, 0.1173, 0.787, 0.1099, 0.778, 0.1081, 0.7613, 0.1175, 0.7699, 0.1182, 0.7786, 0.1081, 0.7613, 0.1121, 0.7575, 0.1143, 0.7551, 0.1175, 0.7699, 0.1121, 0.7575, 0.1064, 0.75, 0.1141, 0.7465, 0.1143, 0.7551, 0.2363, 0.7767, 0.2344, 0.7883, 0.2293, 0.7866, 0.2272, 0.7765, 0.2344, 0.7883, 0.2353, 0.7994, 0.227, 0.7933, 0.2293, 0.7866, 0.2353, 0.7994, 0.2324, 0.8073, 0.228, 0.8077, 0.227, 0.7933, 0.1737, 0.8236, 0.1783, 0.8359, 0.1698, 0.8321, 0.1692, 0.8251, 0.3038, 0.7737, 0.3022, 0.784, 0.3001, 0.7852, 0.3001, 0.7743, 0.1466, 0.8659, 0.1442, 0.8534, 0.1493, 0.8548, 0.1484, 0.8653, 0.1442, 0.8534, 0.1448, 0.8469, 0.1493, 0.844, 0.1493, 0.8548, 0.3026, 0.8028, 0.3041, 0.8141, 0.2989, 0.8137, 0.2994, 0.807, 0.1173, 0.787, 0.1182, 0.7786, 0.1235, 0.7777, 0.1241, 0.7874, 0.1182, 0.7786, 0.1175, 0.7699, 0.1235, 0.7641, 0.1235, 0.7777, 0.1175, 0.7699, 0.1143, 0.7551, 0.1228, 0.7566, 0.1235, 0.7641, 0.1143, 0.7551, 0.1141, 0.7465, 0.1226, 0.7469, 0.1228, 0.7566, 0.2272, 0.7765, 0.2293, 0.7866, 0.2189, 0.7876, 0.2202, 0.7767, 0.2293, 0.7866, 0.227, 0.7933, 0.2178, 0.7986, 0.2189, 0.7876, 0.227, 0.7933, 0.228, 0.8077, 0.2163, 0.8092, 0.2178, 0.7986, 0.228, 0.8077, 0.2283, 0.8148, 0.2171, 0.8199, 0.2163, 0.8092, 0.3001, 0.7743, 0.3001, 0.7852, 0.2926, 0.7835, 0.2941, 0.7745, 0.3001, 0.7852, 0.2981, 0.7963, 0.2935, 0.7944, 0.2926, 0.7835, 0.2981, 0.7963, 0.2994, 0.807, 0.2932, 0.8049, 0.2935, 0.7944, 0.2994, 0.807, 0.2989, 0.8137, 0.292, 0.8163, 0.2932, 0.8049, 0.1241, 0.7874, 0.1235, 0.7777, 0.1293, 0.78, 0.1303, 0.7872, 0.1235, 0.7777, 0.1235, 0.7641, 0.129, 0.7667, 0.1293, 0.78, 0.1235, 0.7641, 0.1228, 0.7566, 0.1287, 0.7538, 0.129, 0.7667, 0.1228, 0.7566, 0.1226, 0.7469, 0.1303, 0.7452, 0.1287, 0.7538, 0.2202, 0.7767, 0.2189, 0.7876, 0.2124, 0.7877, 0.2142, 0.7769, 0.2189, 0.7876, 0.2178, 0.7986, 0.2108, 0.7978, 0.2124, 0.7877, 0.2178, 0.7986, 0.2163, 0.8092, 0.2111, 0.8063, 0.2108, 0.7978, 0.2163, 0.8092, 0.2171, 0.8199, 0.2107, 0.8179, 0.2111, 0.8063, 0.2727, 0.8299, 0.2724, 0.839, 0.2663, 0.8423, 0.2664, 0.8302, 0.2724, 0.839, 0.2735, 0.8498, 0.2692, 0.8478, 0.2663, 0.8423, 0.2735, 0.8498, 0.271, 0.8605, 0.2657, 0.8637, 0.2692, 0.8478, 0.271, 0.8605, 0.2735, 0.8718, 0.2677, 0.8737, 0.2657, 0.8637, 0.2587, 0.7183, 0.2588, 0.7255, 0.2502, 0.7316, 0.2504, 0.7191, 0.2588, 0.7255, 0.2587, 0.7388, 0.2512, 0.7425, 0.2502, 0.7316, 0.2587, 0.7388, 0.2588, 0.7517, 0.2514, 0.7451, 0.2512, 0.7425, 0.2588, 0.7517, 0.2586, 0.76, 0.2496, 0.7629, 0.2514, 0.7451, 0.3341, 0.8302, 0.3364, 0.8411, 0.3304, 0.8406, 0.33, 0.8306, 0.3364, 0.8411, 0.3348, 0.8513, 0.3301, 0.847, 0.3304, 0.8406, 0.3348, 0.8513, 0.3341, 0.8599, 0.3282, 0.8617, 0.3301, 0.847, 0.3341, 0.8599, 0.3346, 0.8714, 0.3296, 0.8731, 0.3282, 0.8617, 0.2664, 0.8302, 0.2663, 0.8423, 0.2604, 0.8415, 0.2618, 0.8305, 0.2663, 0.8423, 0.2692, 0.8478, 0.2598, 0.855, 0.2604, 0.8415, 0.04008, 0.7702, 0.04004, 0.7545, 0.04816, 0.7641, 0.04848, 0.7645, 0.04004, 0.7545, 0.04204, 0.7446, 0.04681, 0.7496, 0.04816, 0.7641, 0.1605, 0.8869, 0.1584, 0.8746, 0.1662, 0.8774, 0.167, 0.8867, 0.1584, 0.8746, 0.1579, 0.8637, 0.1667, 0.8661, 0.1662, 0.8774, 0.1579, 0.8637, 0.1577, 0.8611, 0.1668, 0.8526, 0.1667, 0.8661, 0.1577, 0.8611, 0.1616, 0.8429, 0.167, 0.8459, 0.1668, 0.8526, 0.3179, 0.8286, 0.3201, 0.8185, 0.3237, 0.8157, 0.323, 0.8276, 0.3201, 0.8185, 0.3202, 0.8121, 0.3221, 0.8112, 0.3237, 0.8157, 0.1296, 0.8433, 0.1296, 0.8582, 0.1235, 0.8572, 0.1284, 0.8435, 0.1296, 0.8582, 0.1268, 0.8691, 0.1242, 0.8709, 0.1235, 0.8572, 0.0435, 0.7884, 0.04675, 0.7779, 0.0543, 0.7787, 0.05248, 0.7888, 0.04675, 0.7779, 0.04848, 0.7645, 0.05451, 0.768, 0.0543, 0.7787, 0.04848, 0.7645, 0.04816, 0.7641, 0.05795, 0.7548, 0.05451, 0.768, 0.04816, 0.7641, 0.04681, 0.7496, 0.05748, 0.7467, 0.05795, 0.7548, 0.08329, 0.7924, 0.08351, 0.8025, 0.07627, 0.803, 0.07859, 0.7923, 0.08351, 0.8025, 0.08282, 0.8166, 0.07993, 0.8119, 0.07627, 0.803, 0.08282, 0.8166, 0.083, 0.8277, 0.07787, 0.8208, 0.07993, 0.8119, 0.083, 0.8277, 0.08345, 0.835, 0.07558, 0.8345, 0.07787, 0.8208, 0.2464, 0.7187, 0.246, 0.728, 0.24, 0.7295, 0.2401, 0.7194, 0.246, 0.728, 0.2469, 0.7393, 0.2395, 0.7402, 0.24, 0.7295, 0.2469, 0.7393, 0.2456, 0.7527, 0.2379, 0.7538, 0.2395, 0.7402, 0.2456, 0.7527, 0.245, 0.7594, 0.2395, 0.7621, 0.2379, 0.7538, 0.9115, 0.241, 0.8983, 0.2333, 0.9046, 0.2311, 0.9167, 0.2381, 0.8983, 0.2333, 0.9028, 0.2073, 0.9083, 0.21, 0.9046, 0.2311, 0.9028, 0.2073, 0.9137, 0.2004, 0.92, 0.2025, 0.9083, 0.21, 0.9137, 0.2004, 0.9118, 0.1812, 0.9177, 0.1797, 0.92, 0.2025, 0.9118, 0.1812, 0.9048, 0.164, 0.9109, 0.1629, 0.9177, 0.1797, 0.9048, 0.164, 0.9093, 0.1386, 0.9151, 0.1396, 0.9109, 0.1629, 0.9197, 0.265, 0.9115, 0.241, 0.9167, 0.2381, 0.9256, 0.264, 0.9212, 0.27, 0.9197, 0.265, 0.9256, 0.264, 0.9272, 0.2696, 0.9238, 0.2938, 0.9212, 0.27, 0.9272, 0.2696, 0.9297, 0.2931, 0.9284, 0.3026, 0.9238, 0.2938, 0.9297, 0.2931, 0.9351, 0.3033, 0.9203, 0.3188, 0.9284, 0.3026, 0.9351, 0.3033, 0.9267, 0.3202, 0.9257, 0.3421, 0.9203, 0.3188, 0.9267, 0.3202, 0.9324, 0.3451, 0.9144, 0.3505, 0.9257, 0.3421, 0.9324, 0.3451, 0.9205, 0.3539, 0.9153, 0.367, 0.9144, 0.3505, 0.9205, 0.3539, 0.9214, 0.3714, 0.9034, 0.3715, 0.9153, 0.367, 0.9214, 0.3714, 0.9078, 0.3766, 0.8911, 0.3914, 0.9034, 0.3715, 0.9078, 0.3766, 0.895, 0.3972, 0.8756, 0.3928, 0.8911, 0.3914, 0.895, 0.3972, 0.8758, 0.399, 0.8646, 0.3863, 0.8756, 0.3928, 0.8758, 0.399, 0.8628, 0.3913, 0.8561, 0.3751, 0.8646, 0.3863, 0.8628, 0.3913, 0.8553, 0.3813, 0.8385, 0.3777, 0.8561, 0.3751, 0.8553, 0.3813, 0.8374, 0.384, 0.8325, 0.3692, 0.8385, 0.3777, 0.8374, 0.384, 0.8306, 0.3743, 0.8015, 0.3587, 0.8325, 0.3692, 0.8306, 0.3743, 0.8014, 0.3645, 0.7846, 0.3588, 0.8015, 0.3587, 0.8014, 0.3645, 0.787, 0.3646, 0.7691, 0.3775, 0.7846, 0.3588, 0.787, 0.3646, 0.7731, 0.3814, 0.7676, 0.3806, 0.7691, 0.3775, 0.7731, 0.3814, 0.7705, 0.3869, 0.743, 0.3778, 0.7676, 0.3806, 0.7705, 0.3869, 0.7458, 0.384, 0.7369, 0.3921, 0.743, 0.3778, 0.7458, 0.384, 0.7391, 0.3999, 0.7185, 0.3827, 0.7369, 0.3921, 0.7391, 0.3999, 0.7193, 0.3897, 0.701, 0.4014, 0.7185, 0.3827, 0.7193, 0.3897, 0.7041, 0.4058, 0.6972, 0.4075, 0.701, 0.4014, 0.7041, 0.4058, 0.6997, 0.4131, 0.6847, 0.4113, 0.6972, 0.4075, 0.6997, 0.4131, 0.6834, 0.418, 0.6732, 0.403, 0.6847, 0.4113, 0.6834, 0.418, 0.6724, 0.4101, 0.6558, 0.4144, 0.6732, 0.403, 0.6724, 0.4101, 0.655, 0.4215, 0.642, 0.4051, 0.6558, 0.4144, 0.655, 0.4215, 0.6403, 0.4117, 0.6219, 0.4109, 0.642, 0.4051, 0.6403, 0.4117, 0.622, 0.417, 0.6119, 0.4135, 0.6219, 0.4109, 0.622, 0.417, 0.6106, 0.4199, 0.5953, 0.4083, 0.6119, 0.4135, 0.6106, 0.4199, 0.5933, 0.4145, 0.5784, 0.4086, 0.5953, 0.4083, 0.5933, 0.4145, 0.5749, 0.4148, 0.5746, 0.4036, 0.5784, 0.4086, 0.5749, 0.4148, 0.5688, 0.4069, 0.5743, 0.3935, 0.5746, 0.4036, 0.5688, 0.4069, 0.5683, 0.3931, 0.07732, 0.7352, 0.08521, 0.735, 0.08658, 0.737, 0.07885, 0.7372, 0.584, 0.3643, 0.5877, 0.3807, 0.5814, 0.3806, 0.5775, 0.3632, 0.06881, 0.7349, 0.07235, 0.7347, 0.07355, 0.7367, 0.06887, 0.737, 0.05899, 0.7352, 0.06881, 0.7349, 0.06887, 0.737, 0.05998, 0.7372, 0.611, 0.3212, 0.6094, 0.3445, 0.604, 0.3435, 0.6054, 0.3219, 0.6111, 0.3009, 0.611, 0.3212, 0.6054, 0.3219, 0.6055, 0.303, 0.6021, 0.2876, 0.6111, 0.3009, 0.6055, 0.303, 0.5964, 0.2895, 0.6023, 0.2742, 0.6021, 0.2876, 0.5964, 0.2895, 0.5967, 0.2716, 0.6196, 0.2673, 0.6023, 0.2742, 0.5967, 0.2716, 0.6142, 0.2646, 0.6203, 0.2292, 0.6196, 0.2673, 0.6142, 0.2646, 0.6148, 0.2317, 0.6011, 0.2162, 0.6203, 0.2292, 0.6148, 0.2317, 0.5974, 0.2198, 0.5822, 0.2025, 0.6011, 0.2162, 0.5974, 0.2198, 0.5793, 0.2068, 0.5722, 0.2022, 0.5822, 0.2025, 0.5793, 0.2068, 0.5673, 0.2064, 0.5683, 0.1886, 0.5722, 0.2022, 0.5673, 0.2064, 0.5623, 0.1888, 0.5691, 0.1756, 0.5683, 0.1886, 0.5623, 0.1888, 0.5632, 0.1728, 0.5841, 0.1641, 0.5691, 0.1756, 0.5632, 0.1728, 0.5789, 0.1608, 0.5872, 0.1548, 0.5841, 0.1641, 0.5789, 0.1608, 0.5824, 0.1504, 0.6077, 0.1492, 0.5872, 0.1548, 0.5824, 0.1504, 0.6033, 0.1448, 0.6136, 0.1348, 0.6077, 0.1492, 0.6033, 0.1448, 0.6079, 0.1332, 0.6121, 0.1151, 0.6136, 0.1348, 0.6079, 0.1332, 0.6066, 0.1162, 0.2469, 0.7765, 0.2562, 0.7781, 0.2541, 0.7798, 0.245, 0.7783, 0.5916, 0.08315, 0.5962, 0.1004, 0.591, 0.1017, 0.5857, 0.08191, 0.5949, 0.06973, 0.5916, 0.08315, 0.5857, 0.08191, 0.5888, 0.06913, 0.5865, 0.05646, 0.5949, 0.06973, 0.5888, 0.06913, 0.5801, 0.05532, 0.5902, 0.04804, 0.5865, 0.05646, 0.5801, 0.05532, 0.586, 0.04177, 0.6008, 0.04859, 0.5902, 0.04804, 0.586, 0.04177, 0.6025, 0.04263, 0.2205, 0.7743, 0.2165, 0.7749, 0.2149, 0.773, 0.2192, 0.7724, 0.6232, 0.06234, 0.6045, 0.05788, 0.6065, 0.0525, 0.6252, 0.05696, 0.2336, 0.7733, 0.2275, 0.7741, 0.2262, 0.7722, 0.2319, 0.7715, 0.6474, 0.07344, 0.6296, 0.07551, 0.6312, 0.06932, 0.6488, 0.06727, 0.2453, 0.7727, 0.2383, 0.7735, 0.2366, 0.7716, 0.2437, 0.7708, 0.6788, 0.08601, 0.6561, 0.08753, 0.6576, 0.08162, 0.6798, 0.08014, 0.6948, 0.09978, 0.6788, 0.08601, 0.6798, 0.08014, 0.6952, 0.09344, 0.7135, 0.09188, 0.6948, 0.09978, 0.6952, 0.09344, 0.71, 0.08718, 0.7185, 0.0809, 0.7135, 0.09188, 0.71, 0.08718, 0.7145, 0.07728, 0.7363, 0.05601, 0.7185, 0.0809, 0.7145, 0.07728, 0.7325, 0.05219, 0.7416, 0.04412, 0.7363, 0.05601, 0.7325, 0.05219, 0.7384, 0.03879, 0.7511, 0.04099, 0.7416, 0.04412, 0.7384, 0.03879, 0.7506, 0.03477, 0.7564, 0.0413, 0.7511, 0.04099, 0.7506, 0.03477, 0.7604, 0.03535, 0.7581, 0.05445, 0.7564, 0.0413, 0.7604, 0.03535, 0.7624, 0.05019, 0.7746, 0.06496, 0.7581, 0.05445, 0.7624, 0.05019, 0.7777, 0.05998, 0.7886, 0.07985, 0.7746, 0.06496, 0.7777, 0.05998, 0.7904, 0.07348, 0.8046, 0.0753, 0.7886, 0.07985, 0.7904, 0.07348, 0.8056, 0.06913, 0.8174, 0.08205, 0.8046, 0.0753, 0.8056, 0.06913, 0.8191, 0.07622, 0.837, 0.08154, 0.8174, 0.08205, 0.8191, 0.07622, 0.8366, 0.07576, 0.8559, 0.07025, 0.837, 0.08154, 0.8366, 0.07576, 0.8559, 0.06425, 0.8707, 0.07135, 0.8559, 0.07025, 0.8559, 0.06425, 0.8707, 0.06534, 0.8851, 0.06079, 0.8707, 0.07135, 0.8707, 0.06534, 0.8853, 0.05462, 0.9018, 0.06279, 0.8851, 0.06079, 0.8853, 0.05462, 0.9027, 0.0567, 0.9151, 0.05699, 0.9018, 0.06279, 0.9027, 0.0567, 0.9167, 0.0506, 0.9284, 0.06224, 0.9151, 0.05699, 0.9167, 0.0506, 0.9345, 0.05764, 0.9289, 0.07833, 0.9284, 0.06224, 0.9345, 0.05764, 0.9351, 0.07909, 0.9174, 0.08788, 0.9289, 0.07833, 0.9351, 0.07909, 0.9241, 0.08826, 0.9234, 0.1097, 0.9174, 0.08788, 0.9241, 0.08826, 0.9297, 0.1086, 0.9205, 0.1221, 0.9234, 0.1097, 0.9297, 0.1086, 0.9262, 0.1231, 0.9093, 0.1386, 0.9205, 0.1221, 0.9262, 0.1231, 0.9151, 0.1396, 0.8983, 0.2333, 0.9115, 0.241, 0.9197, 0.265, 0.9212, 0.27, 0.9238, 0.2938, 0.9284, 0.3026, 0.9203, 0.3188, 0.9257, 0.3421, 0.9144, 0.3505, 0.9153, 0.367, 0.9034, 0.3715, 0.8911, 0.3914, 0.8756, 0.3928, 0.8646, 0.3863, 0.8561, 0.3751, 0.8385, 0.3777, 0.8325, 0.3692, 0.8015, 0.3587, 0.7846, 0.3588, 0.7691, 0.3775, 0.7676, 0.3806, 0.743, 0.3778, 0.7369, 0.3921, 0.7185, 0.3827, 0.701, 0.4014, 0.6972, 0.4075, 0.6847, 0.4113, 0.6732, 0.403, 0.6558, 0.4144, 0.642, 0.4051, 0.6219, 0.4109, 0.6119, 0.4135, 0.5953, 0.4083, 0.5784, 0.4086, 0.5746, 0.4036, 0.5743, 0.3935, 0.5877, 0.3807, 0.584, 0.3643, 0.5922, 0.3601, 0.6094, 0.3445, 0.611, 0.3212, 0.6111, 0.3009, 0.6021, 0.2876, 0.6023, 0.2742, 0.6196, 0.2673, 0.6203, 0.2292, 0.6011, 0.2162, 0.5822, 0.2025, 0.5722, 0.2022, 0.5683, 0.1886, 0.5691, 0.1756, 0.5841, 0.1641, 0.5872, 0.1548, 0.6077, 0.1492, 0.6136, 0.1348, 0.6121, 0.1151, 0.5962, 0.1004, 0.5916, 0.08315, 0.5949, 0.06973, 0.5865, 0.05646, 0.5902, 0.04804, 0.6008, 0.04859, 0.6045, 0.05788, 0.6232, 0.06234, 0.6296, 0.07551, 0.6474, 0.07344, 0.6561, 0.08753, 0.6788, 0.08601, 0.6948, 0.09978, 0.7135, 0.09188, 0.7185, 0.0809, 0.7363, 0.05601, 0.7416, 0.04412, 0.7511, 0.04099, 0.7564, 0.0413, 0.7581, 0.05445, 0.7746, 0.06496, 0.7886, 0.07985, 0.8046, 0.0753, 0.8174, 0.08205, 0.837, 0.08154, 0.8559, 0.07025, 0.8707, 0.07135, 0.8851, 0.06079, 0.9018, 0.06279, 0.9151, 0.05699, 0.9284, 0.06224, 0.9289, 0.07833, 0.9174, 0.08788, 0.9234, 0.1097, 0.9205, 0.1221, 0.9093, 0.1386, 0.9048, 0.164, 0.9118, 0.1812, 0.9137, 0.2004, 0.9028, 0.2073])
me_cliff_palette.materials.append(mat_cliff_material)
me_cliff_palette.use_remesh_preserve_volume = False
me_cliff_palette.use_remesh_preserve_attributes = False
me_cliff_palette.use_mirror_vertex_groups = False
me_cliff_palette.update()

# ---- objects
ob_light = bpy.data.objects.new('Light', light_light)
ob_camera = bpy.data.objects.new('Camera', cam_camera)
ob_plane = bpy.data.objects.new('Plane', me_cliff_palette)

# ---- transforms, parenting, visibility, modifiers, constraints
ob_light.location = (4.076, 1.005, 5.904)
ob_light.rotation_euler = (0.6503, 0.05522, 1.866)
ob_light.lock_rotations_4d = False
ob_light.empty_display_type = 'ARROWS'
ob_light.color = (0.0, 0.0, 0.0, 0.0)
ob_light.lineart.crease_threshold = 0.0
ob_camera.location = (7.359, -6.926, 4.958)
ob_camera.rotation_euler = (1.109, 0.0, 0.8149)
ob_camera.lock_rotations_4d = False
ob_camera.empty_display_type = 'ARROWS'
ob_camera.color = (0.0, 0.0, 0.0, 0.0)
ob_camera.display_type = 'WIRE'
ob_camera.lineart.crease_threshold = 0.0
ob_plane.location = (0.0, 0.0, 0.0)
ob_plane.lineart.crease_threshold = 0.0

# ---- collection membership
col_collection.objects.link(ob_light)
col_collection.objects.link(ob_camera)
col_collection.objects.link(ob_plane)

# ---- scene / render settings (as saved in the file)
scene.camera = ob_camera
scene.frame_start = 1; scene.frame_end = 250; scene.frame_set(1)
scene.render.engine = 'BLENDER_EEVEE_NEXT'
scene.cycles.use_denoising = False
scene.cycles.samples = 128
scene.cycles.sampling_pattern = 'TABULATED_SOBOL'
scene.cycles.use_adaptive_sampling = False
scene.cycles.use_light_tree = False
scene.view_settings.view_transform = 'Filmic'
bpy.context.view_layer.update()
